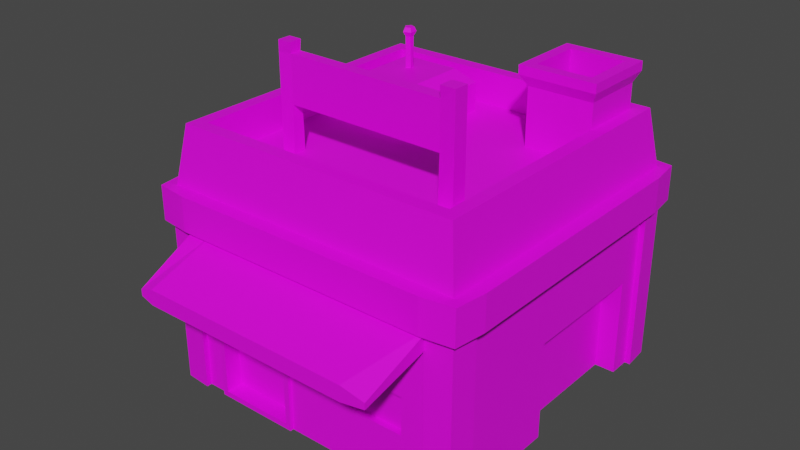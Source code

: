 # Source: Building04.blend  (saved by Blender 3.6.11; exported with 4.5.12 LTS)
import bpy
from mathutils import Matrix  # noqa: F401  (used for matrix-valued properties, if any)

bpy.ops.wm.read_factory_settings(use_empty=True)
scene = bpy.context.scene
scene.name = 'Scene'

# ---- collections
col_collection = bpy.data.collections.new('Collection'); scene.collection.children.link(col_collection)

# ---- images (referenced by path relative to the original .blend; pixels are not part of the script)
import os
ASSET_DIR = os.environ.get("B2B_ASSET_DIR", "")  # directory of the original .blend (textures are referenced by path, not embedded)
HERE = os.path.dirname(os.path.abspath(__file__))  # packed textures are extracted next to this script under _unpacked/

def load_image(name, relpath, width, height, colorspace="sRGB"):
    """Load a texture the original file referenced (path relative to the .blend, or extracted next to this script)."""
    p = next((c for c in (os.path.join(HERE, relpath), os.path.join(ASSET_DIR, relpath)) if relpath and os.path.exists(c)), "")
    if p:
        img = bpy.data.images.load(p, check_existing=True)
        img.name = name
    else:  # same state as the original file: an image datablock whose file is absent (Cycles renders it pink)
        img = bpy.data.images.new(name, width, height)
        img.source = "FILE"
        img.filepath = "//" + (relpath or name)
    img.colorspace_settings.name = colorspace
    return img
img_new_color_atlas_psd = load_image('new_color_atlas.psd', 'new_color_atlas.psd', 1024, 1024, 'sRGB')

# ---- materials (node trees are filled in below, after node groups)
mat_material_002 = bpy.data.materials.new('Material.002')
mat_material_002.use_transparent_shadow = False
mat_material_003 = bpy.data.materials.new('Material.003')
mat_material_003.use_transparent_shadow = False

# ---- material node trees
mat_material_002.use_nodes = True; mat_material_002.node_tree.nodes.clear()
_N = mat_material_002.node_tree.nodes; _L = mat_material_002.node_tree.links
n0 = _N.new('ShaderNodeBsdfPrincipled'); n0.name = 'Principled BSDF'; n0.location = (10, 300)
n0.distribution = 'GGX'
n0.subsurface_method = 'RANDOM_WALK_SKIN'
n0.inputs[3].default_value = 1.45
n0.inputs[27].default_value = (0.0, 0.0, 0.0, 1.0)
n0.inputs[28].default_value = 1.0
n1 = _N.new('ShaderNodeOutputMaterial'); n1.name = 'Material Output'; n1.location = (300, 300)
n2 = _N.new('ShaderNodeTexImage'); n2.name = 'Image Texture'; n2.location = (-430, 250)
n2.image = img_new_color_atlas_psd
_L.new(n0.outputs[0], n1.inputs[0])
_L.new(n2.outputs[0], n0.inputs[0])
n1.is_active_output = True
mat_material_003.use_nodes = True; mat_material_003.node_tree.nodes.clear()
_N = mat_material_003.node_tree.nodes; _L = mat_material_003.node_tree.links
n0 = _N.new('ShaderNodeBsdfPrincipled'); n0.name = 'Principled BSDF'; n0.location = (10, 300)
n0.distribution = 'GGX'
n0.subsurface_method = 'RANDOM_WALK_SKIN'
n0.inputs[3].default_value = 1.45
n0.inputs[27].default_value = (0.0, 0.0, 0.0, 1.0)
n0.inputs[28].default_value = 1.0
n1 = _N.new('ShaderNodeOutputMaterial'); n1.name = 'Material Output'; n1.location = (300, 300)
n2 = _N.new('ShaderNodeTexImage'); n2.name = 'Image Texture'; n2.location = (-327, 245)
n2.image = img_new_color_atlas_psd
_L.new(n0.outputs[0], n1.inputs[0])
_L.new(n2.outputs[0], n0.inputs[0])
n1.is_active_output = True

# ---- world
world_world = bpy.data.worlds.new('World'); scene.world = world_world
world_world.use_nodes = True; world_world.node_tree.nodes.clear()
_N = world_world.node_tree.nodes; _L = world_world.node_tree.links
n0 = _N.new('ShaderNodeOutputWorld'); n0.name = 'World Output'; n0.location = (300, 300)
n1 = _N.new('ShaderNodeBackground'); n1.name = 'Background'; n1.location = (10, 300)
n1.inputs[0].default_value = (0.05088, 0.05088, 0.05088, 1.0)
_L.new(n1.outputs[0], n0.inputs[0])
n0.is_active_output = True
world_world.color = (0.05088, 0.05088, 0.05088)
world_world.use_sun_shadow = False
world_world.sun_shadow_jitter_overblur = 0.0

# ---- meshes
me_plane_003 = bpy.data.meshes.new('Plane.003')
me_plane_003.from_pydata([(-2.547, -2.547, 0.0), (2.547, -2.547, 0.0), (-2.547, 2.547, 0.0), (2.547, 2.547, 0.0), (-2.4, 2.4, 4.335), (-2.4, -2.4, 4.335), (2.4, -2.4, 4.335), (2.4, 2.4, 4.335), (-2.547, 2.547, 2.806), (2.547, -2.547, 2.806), (2.547, 2.547, 2.806), (-2.547, -2.547, 2.806), (-1.727, -2.547, 0.09194), (-1.091, -2.547, 0.09194), (-0.4557, -2.547, 0.09194), (0.3638, -2.547, 0.0), (1.091, -2.547, 0.0), (1.819, -2.547, 0.0), (1.819, 2.547, 0.0), (1.091, 2.547, 0.0), (0.3638, 2.547, 0.0), (-0.3638, 2.547, 0.0), (-1.091, 2.547, 0.0), (-1.819, 2.547, 0.0), (-1.714, -2.4, 4.335), (-1.029, -2.4, 4.335), (-0.3429, -2.4, 4.335), (0.3429, -2.4, 4.335), (1.029, -2.4, 4.335), (1.714, -2.4, 4.335), (1.714, 2.4, 4.335), (1.029, 2.4, 4.335), (0.3429, 2.4, 4.335), (-0.3429, 2.4, 4.335), (-1.029, 2.4, 4.335), (-1.714, 2.4, 4.335), (1.724, -2.547, 1.545), (1.091, -2.547, 1.545), (0.4591, -2.547, 1.545), (-0.4557, -2.547, 1.548), (-1.091, -2.547, 1.548), (-1.727, -2.547, 1.548), (-1.819, 2.547, 1.64), (-1.091, 2.547, 1.64), (-0.3638, 2.547, 1.64), (0.3638, 2.547, 1.64), (1.091, 2.547, 1.64), (1.819, 2.547, 1.64), (1.819, -2.547, 2.549), (1.091, -2.547, 2.549), (0.3638, -2.547, 2.549), (-0.3638, -2.547, 2.549), (-1.091, -2.547, 2.549), (-1.819, -2.547, 2.549), (-1.819, 2.547, 2.549), (-1.091, 2.547, 2.549), (-0.3638, 2.547, 2.549), (0.3638, 2.547, 2.549), (1.091, 2.547, 2.549), (1.819, 2.547, 2.549), (1.819, -2.547, 2.806), (1.091, -2.547, 2.806), (0.3638, -2.547, 2.806), (-0.3638, -2.547, 2.806), (-1.091, -2.547, 2.806), (-1.819, -2.547, 2.806), (-1.819, 2.547, 2.806), (-1.091, 2.547, 2.806), (-0.3638, 2.547, 2.806), (0.3638, 2.547, 2.806), (1.091, 2.547, 2.806), (1.819, 2.547, 2.806), (-2.547, 1.819, 0.0), (-2.547, 1.091, 0.0), (-2.547, 0.3638, 0.0), (-2.547, -0.3638, 0.0), (-2.547, -1.091, 0.0), (-2.547, -1.819, 0.0), (2.547, -1.819, 0.0), (2.547, -1.091, 0.0), (2.547, -0.3638, 0.0), (2.547, 1.819, 0.0), (-2.4, 1.714, 4.335), (-2.4, 1.029, 4.335), (-2.4, 0.3429, 4.335), (-2.4, -0.3429, 4.335), (-2.4, -1.029, 4.335), (-2.4, -1.714, 4.335), (2.4, -1.714, 4.335), (2.4, -1.029, 4.335), (2.4, -0.3429, 4.335), (2.4, 0.3429, 4.335), (2.4, 1.029, 4.335), (2.4, 1.714, 4.335), (-2.547, -1.819, 1.64), (-2.547, -1.091, 1.64), (-2.547, -0.3638, 1.64), (-2.547, 0.3638, 1.64), (-2.547, 1.091, 1.64), (-2.547, 1.819, 1.64), (2.547, 1.819, 1.64), (2.547, 1.091, 1.64), (2.547, 0.3638, 1.64), (2.547, -0.3638, 1.64), (2.547, -1.091, 1.64), (2.547, -1.819, 1.64), (-2.547, -1.819, 2.549), (-2.547, -1.091, 2.549), (-2.547, -0.3638, 2.549), (-2.547, 0.3638, 2.549), (-2.547, 1.091, 2.549), (-2.547, 1.819, 2.549), (2.547, 1.819, 2.549), (2.547, 1.091, 2.549), (2.547, 0.3638, 2.549), (2.547, -0.3638, 2.549), (2.547, -1.091, 2.549), (2.547, -1.819, 2.549), (-2.547, -1.819, 2.806), (-2.547, -1.091, 2.806), (-2.547, -0.3638, 2.806), (-2.547, 0.3638, 2.806), (-2.547, 1.091, 2.806), (-2.547, 1.819, 2.806), (2.547, 1.819, 2.806), (2.547, 1.091, 2.806), (2.547, 0.3638, 2.806), (2.547, -0.3638, 2.806), (2.547, -1.091, 2.806), (2.547, -1.819, 2.806), (2.081, 2.081, 5.067), (1.841, 2.081, 5.067), (1.172, 2.081, 5.067), (2.081, 1.841, 5.067), (2.081, 1.172, 5.067), (-1.566, -1.296, 5.479), (1.841, 1.172, 5.067), (1.172, 1.841, 5.067), (0.9836, 0.9836, 4.917), (1.841, 0.9836, 4.917), (2.269, 0.9836, 4.917), (0.9836, 1.841, 4.917), (2.269, 1.841, 4.917), (2.269, 2.269, 4.917), (0.9836, 2.269, 4.917), (2.183, 2.183, 4.738), (1.819, 2.183, 4.738), (1.091, 2.183, 4.738), (2.183, 1.819, 4.738), (2.183, 1.091, 4.738), (1.172, 1.172, 5.067), (1.819, 1.091, 4.738), (1.091, 1.819, 4.738), (1.091, 1.091, 4.738), (-2.183, 2.547, 0.0), (-2.057, 2.4, 4.335), (-2.183, -2.547, 1.64), (-2.183, -2.547, 2.549), (-2.183, -2.547, 2.806), (-2.183, -2.547, 0.0), (-2.057, -2.4, 4.335), (-2.183, 2.547, 1.64), (-2.183, 2.547, 2.549), (-2.183, 2.547, 2.806), (-2.183, -1.819, 4.335), (-2.183, -1.091, 4.335), (-2.183, -0.3638, 4.335), (-2.183, 0.3638, 4.335), (-2.183, 1.091, 4.335), (-2.183, 1.819, 4.335), (2.183, -2.547, 0.0), (2.057, -2.4, 4.335), (2.183, 2.547, 1.64), (2.183, 2.547, 2.549), (2.183, 2.547, 2.806), (2.183, 2.547, 0.0), (2.057, 2.4, 4.335), (2.183, -2.547, 1.64), (2.183, -2.547, 2.549), (2.183, -2.547, 2.806), (2.183, -1.819, 4.335), (2.183, -1.091, 4.335), (2.183, -0.3638, 4.335), (2.183, 0.3638, 4.335), (2.183, 1.091, 4.335), (2.183, 1.819, 4.335), (-2.547, -2.183, 0.0), (-2.4, -2.057, 4.335), (2.547, -2.183, 1.64), (2.547, -2.183, 2.549), (2.547, -2.183, 2.806), (2.547, -2.183, 0.0), (2.4, -2.057, 4.335), (-2.547, -2.183, 1.64), (-2.547, -2.183, 2.549), (-2.547, -2.183, 2.806), (-1.819, -2.183, 4.335), (-1.091, -2.183, 4.335), (-0.3638, -2.183, 4.335), (0.3638, -2.183, 4.335), (1.091, -2.183, 4.335), (1.819, -2.183, 4.335), (-2.183, -2.183, 4.335), (2.183, -2.183, 4.335), (2.547, 2.183, 0.0), (2.4, 2.057, 4.335), (-2.547, 2.183, 1.64), (-2.547, 2.183, 2.549), (-2.547, 2.183, 2.806), (-1.819, 2.183, 4.335), (-1.091, 2.183, 4.335), (-0.3638, 2.183, 4.335), (0.3638, 2.183, 4.335), (1.091, 2.183, 4.335), (1.819, 2.183, 4.335), (-2.547, 2.183, 0.0), (-2.4, 2.057, 4.335), (2.547, 2.183, 1.64), (2.547, 2.183, 2.549), (2.547, 2.183, 2.806), (-2.183, 2.183, 4.335), (2.183, 2.183, 4.335), (-1.819, -2.547, 0.0), (-0.3638, -2.547, 0.0), (-0.3638, -2.547, 1.64), (-1.091, -2.547, 1.64), (-1.819, -2.547, 1.64), (-1.091, -2.322, 0.09194), (-1.091, -2.322, 1.548), (-1.727, -2.322, 0.09194), (-0.4557, -2.322, 0.09194), (-0.4557, -2.322, 1.548), (-1.727, -2.322, 1.548), (-1.819, -2.607, 0.0), (-1.091, -2.607, 0.0), (-0.3638, -2.607, 0.0), (-0.3638, -2.607, 1.64), (-1.091, -2.607, 1.64), (-1.819, -2.607, 1.64), (-1.727, -2.607, 0.09194), (-1.091, -2.607, 0.09194), (-0.4557, -2.607, 0.09194), (-0.4557, -2.607, 1.548), (-1.091, -2.607, 1.548), (-1.727, -2.607, 1.548), (1.819, 2.547, 0.8201), (1.091, 2.547, 0.8201), (0.3638, 2.547, 0.8201), (-0.3638, 2.547, 0.8201), (-1.091, 2.547, 0.8201), (-1.819, 2.547, 0.8201), (-1.819, -2.547, 0.8201), (-0.3638, -2.547, 0.8201), (0.4591, -2.547, 0.9154), (1.091, -2.547, 0.8201), (1.724, -2.547, 0.9154), (2.547, -1.819, 0.8201), (2.547, -1.091, 0.8201), (2.547, -0.3638, 0.8201), (-2.612, -2.612, 0.0101), (-2.646, -2.169, 0.0101), (2.547, 1.819, 0.8201), (-2.547, 1.819, 0.8201), (-2.547, 1.091, 0.8201), (-2.547, 0.3638, 0.8201), (-2.547, -0.3638, 0.8201), (-2.547, -1.091, 0.8201), (-2.547, -1.819, 0.8201), (-2.183, -2.547, 0.8201), (-2.183, 2.547, 0.8201), (2.183, 2.547, 0.8201), (2.183, -2.547, 0.8201), (2.547, -2.183, 0.8201), (-2.547, -2.183, 0.8201), (-2.547, 2.183, 0.8201), (2.547, 2.183, 0.8201), (-1.727, -2.547, 0.8201), (-0.4557, -2.547, 0.8201), (-1.091, -2.322, 0.8201), (-1.727, -2.322, 0.8201), (-0.4557, -2.322, 0.8201), (-1.819, -2.607, 0.8201), (-0.3638, -2.607, 0.8201), (-1.727, -2.607, 0.8201), (-0.4557, -2.607, 0.8201), (1.819, -2.547, 1.64), (1.091, -2.547, 1.64), (0.3638, -2.547, 1.64), (0.3638, -2.547, 0.8201), (1.819, -2.547, 0.8201), (1.091, -2.547, 0.9154), (1.091, -2.243, 0.9154), (1.091, -2.243, 1.545), (1.724, -2.243, 1.545), (0.4591, -2.243, 1.545), (0.4591, -2.243, 0.9154), (1.724, -2.243, 0.9154), (2.211, -0.3638, 0.0), (2.211, 0.3638, 0.0), (2.211, 1.091, 0.0), (2.211, 1.819, 0.0), (2.211, 1.819, 1.64), (2.211, 1.091, 1.64), (2.211, 0.3638, 1.64), (2.211, -0.3638, 1.64), (2.211, -0.3638, 0.8201), (2.211, 0.3638, 0.8201), (2.211, 1.091, 0.8201), (2.211, 1.819, 0.8201), (2.183, -3.775, 2.254), (1.765, -3.775, 2.179), (1.146, -3.775, 2.179), (0.3196, -3.775, 2.179), (-0.3196, -3.775, 2.179), (-1.131, -3.775, 2.179), (-1.78, -3.775, 2.179), (2.183, -3.775, 2.36), (1.774, -3.775, 2.435), (1.137, -3.775, 2.435), (0.3329, -3.775, 2.435), (-0.3329, -3.775, 2.435), (-1.143, -3.775, 2.435), (-1.768, -3.775, 2.435), (-2.0, -3.775, 2.252), (-2.0, -3.775, 2.362), (-2.547, 2.547, 3.381), (2.547, -2.547, 3.381), (2.547, 2.547, 3.381), (-2.547, -2.547, 3.381), (-1.819, -2.547, 3.381), (-1.091, -2.547, 3.381), (-0.3638, -2.547, 3.381), (0.3638, -2.547, 3.381), (1.091, -2.547, 3.381), (1.819, -2.547, 3.381), (1.819, 2.547, 3.381), (1.091, 2.547, 3.381), (0.3638, 2.547, 3.381), (-0.3638, 2.547, 3.381), (-1.091, 2.547, 3.381), (-1.819, 2.547, 3.381), (-2.547, 1.819, 3.381), (-2.547, 1.091, 3.381), (-2.547, 0.3638, 3.381), (-2.547, -0.3638, 3.381), (-2.547, -1.091, 3.381), (-2.547, -1.819, 3.381), (2.547, -1.819, 3.381), (2.547, -1.091, 3.381), (2.547, -0.3638, 3.381), (2.547, 0.3638, 3.381), (2.547, 1.091, 3.381), (2.547, 1.819, 3.381), (-2.183, -2.547, 3.381), (-2.183, 2.547, 3.381), (2.183, 2.547, 3.381), (2.183, -2.547, 3.381), (2.547, -2.183, 3.381), (-2.547, -2.183, 3.381), (-2.547, 2.183, 3.381), (2.547, 2.183, 3.381), (-2.285, -1.819, 1.64), (-2.285, -1.091, 1.64), (-2.285, -0.3638, 1.64), (-2.285, 0.3638, 1.64), (-2.285, 1.091, 1.64), (-2.285, 1.819, 1.64), (-2.285, 1.819, 0.8201), (-2.285, 1.091, 0.8201), (-2.285, 0.3638, 0.8201), (-2.285, -0.3638, 0.8201), (-2.285, -1.091, 0.8201), (-2.285, -1.819, 0.8201), (-1.091, 2.028, 1.64), (-0.3638, 2.028, 1.64), (0.3638, 2.028, 1.64), (1.091, 2.028, 1.64), (1.091, 2.028, 0.8201), (0.3638, 2.028, 0.8201), (-0.3638, 2.028, 0.8201), (-1.091, 2.028, 0.8201), (2.71, 2.71, 3.381), (2.71, 2.71, 2.806), (-2.71, -2.71, 3.381), (-2.71, -2.71, 2.806), (-2.778, 2.183, 2.806), (-2.71, 2.71, 2.806), (2.778, -2.183, 2.806), (2.71, -2.71, 2.806), (-2.183, -2.778, 2.806), (2.183, 2.778, 2.806), (2.183, -2.778, 2.806), (1.819, -2.778, 2.806), (1.091, -2.778, 2.806), (0.3638, -2.778, 2.806), (-0.3638, -2.778, 2.806), (-1.091, -2.778, 2.806), (-1.819, -2.778, 2.806), (-2.183, 2.778, 2.806), (-1.819, 2.778, 2.806), (-1.091, 2.778, 2.806), (-0.3638, 2.778, 2.806), (0.3638, 2.778, 2.806), (1.091, 2.778, 2.806), (1.819, 2.778, 2.806), (-2.778, -2.183, 2.806), (-2.778, -1.819, 2.806), (-2.778, -1.091, 2.806), (-2.778, -0.3638, 2.806), (-2.778, 0.3638, 2.806), (-2.778, 1.091, 2.806), (-2.778, 1.819, 2.806), (2.778, 2.183, 2.806), (2.778, 1.819, 2.806), (2.778, 1.091, 2.806), (2.778, 0.3638, 2.806), (2.778, -0.3638, 2.806), (2.778, -1.091, 2.806), (2.778, -1.819, 2.806), (-2.71, 2.71, 3.381), (2.71, -2.71, 3.381), (-1.819, -2.778, 3.381), (-1.091, -2.778, 3.381), (-0.3638, -2.778, 3.381), (0.3638, -2.778, 3.381), (1.091, -2.778, 3.381), (1.819, -2.778, 3.381), (1.819, 2.778, 3.381), (1.091, 2.778, 3.381), (0.3638, 2.778, 3.381), (-0.3638, 2.778, 3.381), (-1.091, 2.778, 3.381), (-1.819, 2.778, 3.381), (-2.778, 1.819, 3.381), (-2.778, 1.091, 3.381), (-2.778, 0.3638, 3.381), (-2.778, -0.3638, 3.381), (-2.778, -1.091, 3.381), (-2.778, -1.819, 3.381), (2.778, -1.819, 3.381), (2.778, -1.091, 3.381), (2.778, -0.3638, 3.381), (2.778, 0.3638, 3.381), (2.778, 1.091, 3.381), (2.778, 1.819, 3.381), (-2.183, -2.778, 3.381), (-2.183, 2.778, 3.381), (2.183, 2.778, 3.381), (2.183, -2.778, 3.381), (2.778, -2.183, 3.381), (-2.778, -2.183, 3.381), (-2.778, 2.183, 3.381), (2.778, 2.183, 3.381), (2.169, -2.646, 0.0101), (2.612, -2.612, 0.0101), (2.646, 2.169, 0.0101), (2.612, 2.612, 0.0101), (-2.169, 2.646, 0.0101), (-2.612, 2.612, 0.0101), (2.612, 2.612, 0.8249), (-2.612, -2.612, 0.8249), (-2.612, 2.612, 0.8249), (-2.612, 2.612, 1.64), (2.612, 2.612, 2.543), (2.612, 2.612, 1.64), (2.612, -2.612, 0.8249), (2.612, -2.612, 1.64), (-2.612, -2.612, 2.543), (-2.612, -2.612, 1.64), (-2.646, 2.169, 1.64), (2.646, -2.169, 1.64), (-2.169, -2.646, 1.64), (2.169, 2.646, 1.64), (-2.612, 2.612, 2.543), (2.612, -2.612, 2.543), (2.612, 2.612, 2.798), (-2.612, -2.612, 2.798), (-2.646, 2.169, 2.543), (2.646, -2.169, 2.543), (-2.169, -2.646, 2.543), (2.169, 2.646, 2.543), (-2.612, 2.612, 2.798), (2.612, -2.612, 2.798), (-2.646, 2.169, 2.798), (2.646, -2.169, 2.798), (-2.169, -2.646, 2.798), (2.169, 2.646, 2.798), (-2.169, -2.646, 0.0101), (-2.169, 2.646, 1.64), (-2.169, 2.646, 2.543), (-2.169, 2.646, 2.798), (-2.169, -2.646, 0.8249), (-2.169, 2.646, 0.8249), (2.169, 2.646, 0.0101), (2.169, -2.646, 1.64), (2.169, -2.646, 2.543), (2.169, -2.646, 2.798), (2.169, 2.646, 0.8249), (2.169, -2.646, 0.8249), (2.646, -2.169, 0.0101), (-2.646, -2.169, 1.64), (-2.646, -2.169, 2.543), (-2.646, -2.169, 2.798), (2.646, -2.169, 0.8249), (-2.646, -2.169, 0.8249), (-2.646, 2.169, 0.0101), (2.646, 2.169, 1.64), (2.646, 2.169, 2.543), (2.646, 2.169, 2.798), (-2.646, 2.169, 0.8249), (2.646, 2.169, 0.8249), (-1.819, -2.183, 3.785), (-1.819, -1.819, 3.785), (-1.566, -1.296, 3.785), (-1.566, -1.074, 3.785), (-1.819, 0.3638, 3.785), (-1.819, 1.091, 3.785), (-1.819, 1.819, 3.785), (-1.091, -2.183, 3.785), (-1.091, -1.819, 3.785), (-1.344, -1.296, 3.785), (-1.344, -1.074, 3.785), (-1.091, 0.3638, 3.785), (-1.091, 1.819, 3.785), (-0.3638, -2.183, 3.785), (-0.3638, -1.819, 3.785), (-0.3638, -1.091, 3.785), (-0.3638, -0.3638, 3.785), (-0.3638, 0.3638, 3.785), (-0.3638, 1.091, 3.785), (-0.3638, 1.819, 3.785), (0.3638, -2.183, 3.785), (0.3638, -1.819, 3.785), (0.3638, -1.091, 3.785), (0.3638, -0.3638, 3.785), (0.3638, 0.3638, 3.785), (0.3638, 1.091, 3.785), (0.3638, 1.819, 3.785), (1.091, -2.183, 3.785), (1.091, -1.819, 3.785), (1.328, -1.312, 3.785), (1.328, -1.058, 3.785), (1.091, 0.3638, 3.785), (1.091, 1.091, 3.785), (1.091, 1.819, 3.785), (1.819, -2.183, 3.785), (1.819, -1.819, 3.785), (1.582, -1.312, 3.785), (1.582, -1.058, 3.785), (1.819, 0.3638, 3.785), (1.819, 1.091, 3.785), (1.841, 2.269, 4.917), (2.183, -1.819, 3.785), (2.183, -1.091, 3.785), (2.183, -0.3638, 3.785), (2.183, 0.3638, 3.785), (2.183, 1.091, 3.785), (2.183, 1.819, 3.785), (-2.183, -1.819, 3.785), (-2.183, -1.091, 3.785), (-2.183, -0.3638, 3.785), (-2.183, 0.3638, 3.785), (-2.183, 1.091, 3.785), (-2.183, 1.819, 3.785), (-2.183, -2.183, 3.785), (2.183, -2.183, 3.785), (-1.819, 2.183, 3.785), (-1.091, 2.183, 3.785), (-0.3638, 2.183, 3.785), (0.3638, 2.183, 3.785), (1.091, 2.183, 3.785), (1.819, 2.183, 3.785), (-2.183, 2.183, 3.785), (2.183, 2.183, 3.785), (1.841, 2.269, 5.067), (0.9836, 2.269, 5.067), (2.269, 2.269, 5.067), (2.269, 1.841, 5.067), (0.9836, 1.841, 5.067), (2.269, 0.9836, 5.067), (1.841, 0.9836, 5.067), (0.9836, 0.9836, 5.067), (1.841, 1.841, 3.953), (1.841, 2.081, 3.953), (2.081, 1.841, 3.953), (1.172, 1.841, 3.953), (1.841, 1.172, 3.953), (1.172, 2.081, 3.953), (2.081, 2.081, 3.953), (2.081, 1.172, 3.953), (1.172, 1.172, 3.953), (-1.566, -1.074, 5.479), (-1.344, -1.296, 5.479), (-1.344, -1.074, 5.479), (1.328, -1.312, 5.479), (1.328, -1.058, 5.479), (1.582, -1.312, 5.479), (1.582, -1.058, 5.479), (-1.344, -1.093, 5.311), (-1.344, -1.277, 5.311), (-1.566, -1.296, 5.311), (-1.566, -1.074, 5.311), (1.328, -1.08, 5.289), (1.582, -1.058, 5.289), (1.582, -1.312, 5.289), (1.328, -1.29, 5.289), (-1.344, -1.277, 4.548), (-1.566, -1.296, 4.548), (-1.566, -1.074, 4.548), (-1.344, -1.093, 4.548), (1.582, -1.058, 4.537), (1.582, -1.312, 4.537), (1.328, -1.29, 4.537), (1.328, -1.08, 4.537), (-1.146, 1.145, 4.499), (-1.578, 0.6051, 4.499), (-1.819, 0.3638, 4.258), (-1.578, 1.091, 4.499), (-1.819, 1.091, 4.258), (-1.578, 1.578, 4.499), (-1.819, 1.819, 4.258), (-1.091, 0.6051, 4.499), (-1.091, 0.3638, 4.258), (-1.091, 1.819, 4.258), (-1.091, 1.578, 4.499), (-0.6051, 0.6051, 4.499), (-0.3638, 0.3638, 4.258), (-0.3638, 1.091, 4.258), (-0.6051, 1.091, 4.499), (-0.6051, 1.578, 4.499), (-0.3638, 1.819, 4.258), (-1.232, 1.118, 4.499), (-1.156, 1.221, 4.499), (-1.232, 1.246, 4.499), (-1.278, 1.182, 4.499), (-1.157, 1.142, 5.005), (-1.232, 1.118, 5.005), (-1.156, 1.221, 5.005), (-1.232, 1.246, 5.005), (-1.278, 1.182, 5.005), (-1.121, 1.116, 5.083), (-1.246, 1.076, 5.083), (-1.12, 1.247, 5.083), (-1.245, 1.289, 5.083), (-1.323, 1.183, 5.083), (-1.149, 1.137, 5.153), (-1.235, 1.109, 5.153), (-1.149, 1.227, 5.153), (-1.234, 1.255, 5.153), (-1.288, 1.183, 5.153), (-0.9624, -1.279, 5.308), (-0.5807, -1.28, 5.304), (-0.199, -1.282, 5.301), (0.1828, -1.284, 5.298), (0.5645, -1.286, 5.295), (0.9462, -1.288, 5.292), (-0.9624, -1.279, 4.546), (-0.5807, -1.28, 4.545), (-0.199, -1.282, 4.543), (0.1828, -1.284, 4.542), (0.5645, -1.286, 4.54), (0.9462, -1.288, 4.539), (-0.9624, -1.091, 4.546), (-0.5807, -1.089, 4.545), (-0.199, -1.088, 4.543), (0.1828, -1.086, 4.542), (0.5645, -1.084, 4.54), (0.9462, -1.082, 4.539), (-0.9624, -1.091, 5.308), (-0.5807, -1.089, 5.304), (-0.199, -1.088, 5.301), (0.1828, -1.086, 5.298), (0.5645, -1.084, 5.295), (0.9462, -1.082, 5.292), (-0.9624, -1.279, 4.737), (-0.9624, -1.279, 4.927), (-0.9624, -1.279, 5.117), (-0.5807, -1.28, 4.735), (-0.5807, -1.28, 4.925), (-0.5807, -1.28, 5.115), (-0.199, -1.282, 4.733), (-0.199, -1.282, 4.922), (-0.199, -1.282, 5.112), (0.1828, -1.284, 4.731), (0.1828, -1.284, 4.92), (0.1828, -1.284, 5.109), (0.5645, -1.286, 4.729), (0.5645, -1.286, 4.918), (0.5645, -1.286, 5.106), (0.9462, -1.288, 4.727), (0.9462, -1.288, 4.915), (0.9462, -1.288, 5.104), (-0.3898, -1.281, 5.303), (-0.3898, -1.281, 4.544), (-0.3898, -1.088, 4.544), (-0.3898, -1.088, 5.303), (-0.3898, -1.281, 4.734), (-0.3898, -1.281, 4.923), (-0.3898, -1.281, 5.113), (-0.7716, -1.28, 5.306), (-0.7716, -1.28, 4.546), (-0.7716, -1.09, 4.546), (-0.7716, -1.09, 5.306), (-0.7716, -1.28, 4.736), (-0.7716, -1.28, 4.926), (-0.7716, -1.28, 5.116), (-0.008108, -1.283, 5.3), (-0.008108, -1.283, 4.542), (-0.008108, -1.087, 4.542), (-0.008108, -1.087, 5.3), (-0.008108, -1.283, 4.732), (-0.008108, -1.283, 4.921), (-0.008108, -1.283, 5.11), (0.3736, -1.285, 5.297), (0.3736, -1.285, 4.541), (0.3736, -1.085, 4.541), (0.3736, -1.085, 5.297), (0.3736, -1.285, 4.73), (0.3736, -1.285, 4.919), (0.3736, -1.285, 5.108), (0.7553, -1.287, 5.294), (0.7553, -1.287, 4.539), (0.7553, -1.083, 4.539), (0.7553, -1.083, 5.294), (0.7553, -1.287, 4.728), (0.7553, -1.287, 4.916), (0.7553, -1.287, 5.105)], [], [(221, 205, 7, 176), (354, 325, 4, 155), (356, 326, 6, 171), (360, 327, 7, 205), (358, 328, 5, 187), (271, 170, 453, 498), (161, 269, 492, 488), (190, 9, 482, 484), (188, 189, 478, 470), (175, 270, 497, 493), (162, 161, 488, 489), (173, 174, 486, 480), (208, 8, 481, 483), (272, 188, 470, 503), (217, 275, 510, 506), (269, 154, 457, 492), (173, 59, 71, 174), (59, 58, 70, 71), (58, 57, 69, 70), (57, 56, 68, 69), (56, 55, 67, 68), (55, 54, 66, 67), (62, 63, 320, 319), (48, 178, 309, 310), (61, 62, 319, 318), (60, 61, 318, 317), (53, 52, 314, 315), (179, 60, 317, 316), (172, 47, 59, 173), (47, 46, 58, 59), (46, 45, 57, 58), (45, 44, 56, 57), (44, 43, 55, 56), (43, 42, 54, 55), (156, 226, 53, 157), (226, 225, 52, 53), (225, 224, 51, 52), (224, 287, 50, 51), (287, 286, 49, 50), (286, 285, 48, 49), (270, 245, 47, 172), (245, 246, 46, 47), (247, 45, 375, 378), (247, 248, 44, 45), (249, 43, 373, 380), (249, 250, 42, 43), (268, 251, 226, 156), (40, 41, 232, 228), (277, 39, 231, 280), (252, 288, 287, 224), (38, 253, 295, 294), (290, 255, 296, 291), (353, 329, 24, 160), (329, 330, 25, 24), (330, 331, 26, 25), (331, 332, 27, 26), (332, 333, 28, 27), (333, 334, 29, 28), (355, 335, 30, 176), (335, 336, 31, 30), (336, 337, 32, 31), (337, 338, 33, 32), (338, 339, 34, 33), (339, 340, 35, 34), (220, 209, 35, 155), (209, 210, 34, 35), (210, 211, 33, 34), (211, 212, 32, 33), (212, 213, 31, 32), (213, 214, 30, 31), (142, 143, 576, 577), (134, 133, 584, 589), (150, 136, 586, 590), (130, 131, 583, 588), (132, 137, 585, 587), (146, 147, 144, 551), (152, 153, 138, 141), (148, 145, 143, 142), (147, 152, 141, 144), (140, 142, 577, 579), (551, 144, 575, 574), (143, 551, 574, 576), (144, 141, 578, 575), (557, 573, 145, 148), (556, 557, 148, 149), (543, 550, 151, 153), (544, 543, 153, 152), (145, 146, 551, 143), (149, 148, 142, 140), (151, 149, 140, 139), (153, 151, 139, 138), (180, 181, 553, 552), (211, 210, 567, 568), (169, 168, 562, 563), (200, 201, 545, 538), (181, 182, 554, 553), (212, 211, 568, 569), (199, 200, 538, 531), (182, 183, 555, 554), (201, 203, 565, 545), (213, 212, 569, 570), (198, 199, 531, 524), (221, 214, 571, 573), (183, 184, 556, 555), (214, 213, 570, 571), (197, 198, 524, 518), (189, 117, 129, 190), (117, 116, 128, 129), (116, 115, 127, 128), (115, 114, 126, 127), (114, 113, 125, 126), (113, 112, 124, 125), (207, 111, 123, 208), (111, 110, 122, 123), (110, 109, 121, 122), (109, 108, 120, 121), (108, 107, 119, 120), (107, 106, 118, 119), (188, 105, 117, 189), (105, 104, 116, 117), (104, 103, 115, 116), (103, 102, 114, 115), (102, 101, 113, 114), (101, 100, 112, 113), (206, 99, 111, 207), (99, 98, 110, 111), (98, 97, 109, 110), (97, 96, 108, 109), (96, 95, 107, 108), (95, 94, 106, 107), (272, 256, 105, 188), (256, 257, 104, 105), (257, 258, 103, 104), (103, 258, 305, 304), (261, 100, 301, 308), (274, 262, 99, 206), (267, 94, 361, 372), (263, 264, 97, 98), (266, 267, 372, 371), (265, 266, 95, 96), (263, 98, 365, 368), (359, 341, 82, 216), (341, 342, 83, 82), (342, 343, 84, 83), (343, 344, 85, 84), (344, 345, 86, 85), (345, 346, 87, 86), (357, 347, 88, 192), (347, 348, 89, 88), (348, 349, 90, 89), (349, 350, 91, 90), (350, 351, 92, 91), (351, 352, 93, 92), (203, 192, 88, 180), (180, 88, 89, 181), (181, 89, 90, 182), (182, 90, 91, 183), (183, 91, 92, 184), (184, 92, 93, 185), (83, 168, 169, 82), (84, 167, 168, 83), (85, 166, 167, 84), (86, 165, 166, 85), (87, 164, 165, 86), (187, 202, 164, 87), (216, 220, 155, 4), (328, 353, 160, 5), (163, 162, 489, 490), (172, 173, 480, 472), (9, 179, 496, 482), (54, 162, 163, 66), (42, 161, 162, 54), (250, 269, 161, 42), (340, 354, 155, 35), (184, 185, 557, 556), (196, 197, 518, 511), (202, 196, 511, 564), (185, 221, 573, 557), (220, 169, 563, 572), (164, 202, 564, 558), (327, 355, 176, 7), (218, 217, 506, 507), (159, 268, 491, 487), (157, 158, 485, 479), (65, 158, 324, 322), (285, 177, 178, 48), (289, 271, 177, 285), (334, 356, 171, 29), (214, 221, 176, 30), (29, 171, 203, 201), (5, 160, 202, 187), (171, 6, 192, 203), (326, 357, 192, 6), (207, 208, 483, 477), (270, 172, 472, 497), (154, 2, 458, 457), (160, 24, 196, 202), (24, 25, 197, 196), (25, 26, 198, 197), (26, 27, 199, 198), (27, 28, 200, 199), (28, 29, 201, 200), (106, 194, 195, 118), (94, 193, 194, 106), (267, 273, 193, 94), (346, 358, 187, 87), (165, 164, 558, 559), (82, 169, 220, 216), (325, 359, 216, 4), (219, 218, 507, 508), (156, 157, 479, 471), (206, 207, 477, 469), (166, 165, 559, 560), (209, 220, 572, 566), (167, 166, 560, 561), (203, 180, 552, 565), (210, 209, 566, 567), (168, 167, 561, 562), (112, 218, 219, 124), (100, 217, 218, 112), (261, 275, 217, 100), (352, 360, 205, 93), (185, 93, 205, 221), (277, 14, 241, 284), (14, 13, 240, 241), (276, 41, 244, 283), (225, 226, 238, 237), (251, 222, 233, 281), (279, 278, 228, 232), (278, 280, 231, 228), (13, 14, 230, 227), (276, 12, 229, 279), (39, 40, 228, 231), (12, 13, 227, 229), (240, 239, 233, 234), (241, 240, 234, 235), (243, 242, 236, 237), (244, 243, 237, 238), (283, 244, 238, 281), (284, 241, 235, 282), (40, 39, 242, 243), (252, 224, 236, 282), (224, 225, 237, 236), (41, 40, 243, 244), (13, 12, 239, 240), (223, 252, 282, 235), (242, 284, 282, 236), (239, 283, 281, 233), (41, 276, 279, 232), (227, 230, 280, 278), (229, 227, 278, 279), (226, 251, 281, 238), (12, 276, 283, 239), (39, 277, 284, 242), (81, 204, 275, 261), (204, 3, 456, 455), (77, 186, 273, 267), (268, 156, 471, 491), (17, 170, 271, 289), (274, 206, 469, 509), (23, 154, 269, 250), (170, 1, 454, 453), (76, 77, 267, 266), (75, 76, 266, 265), (74, 75, 265, 264), (73, 74, 264, 263), (72, 73, 263, 262), (215, 72, 262, 274), (101, 102, 303, 302), (258, 80, 297, 305), (79, 80, 258, 257), (78, 79, 257, 256), (191, 78, 256, 272), (16, 17, 289, 254), (15, 16, 254, 288), (223, 15, 288, 252), (14, 277, 280, 230), (159, 222, 251, 268), (22, 23, 250, 249), (21, 22, 249, 248), (20, 21, 248, 247), (19, 20, 247, 246), (18, 19, 246, 245), (175, 18, 245, 270), (11, 195, 502, 476), (8, 163, 490, 481), (186, 0, 259, 260), (3, 175, 493, 456), (37, 36, 285, 286), (38, 37, 286, 287), (253, 38, 287, 288), (36, 255, 289, 285), (255, 290, 254, 289), (290, 253, 288, 254), (295, 291, 292, 294), (291, 296, 293, 292), (36, 37, 292, 293), (253, 290, 291, 295), (255, 36, 293, 296), (37, 38, 294, 292), (305, 306, 303, 304), (306, 307, 302, 303), (307, 308, 301, 302), (299, 300, 308, 307), (298, 299, 307, 306), (297, 298, 306, 305), (102, 103, 304, 303), (81, 261, 308, 300), (100, 101, 302, 301), (510, 459, 464, 506), (323, 315, 322, 324), (315, 314, 321, 322), (314, 313, 320, 321), (313, 312, 319, 320), (312, 311, 318, 319), (311, 310, 317, 318), (310, 309, 316, 317), (49, 48, 310, 311), (63, 64, 321, 320), (50, 49, 311, 312), (158, 157, 323, 324), (64, 65, 322, 321), (51, 50, 312, 313), (157, 53, 315, 323), (52, 51, 313, 314), (342, 341, 433, 434), (71, 70, 403, 404), (343, 342, 434, 435), (70, 69, 402, 403), (344, 343, 435, 436), (69, 68, 401, 402), (345, 344, 436, 437), (190, 129, 418, 387), (208, 123, 411, 385), (68, 67, 400, 401), (346, 345, 437, 438), (347, 357, 449, 439), (67, 66, 399, 400), (348, 347, 439, 440), (66, 163, 398, 399), (349, 348, 440, 441), (65, 64, 396, 397), (163, 8, 386, 398), (350, 349, 441, 442), (64, 63, 395, 396), (10, 174, 390, 382), (351, 350, 442, 443), (63, 62, 394, 395), (325, 354, 446, 419), (11, 158, 389, 384), (352, 351, 443, 444), (62, 61, 393, 394), (326, 356, 448, 420), (9, 190, 387, 388), (353, 328, 383, 445), (61, 60, 392, 393), (327, 360, 452, 381), (8, 208, 385, 386), (354, 340, 432, 446), (129, 128, 417, 418), (60, 179, 391, 392), (367, 368, 365, 366), (369, 370, 363, 364), (371, 372, 361, 362), (262, 263, 368, 367), (94, 95, 362, 361), (97, 264, 369, 364), (98, 99, 366, 365), (265, 96, 363, 370), (264, 265, 370, 369), (99, 262, 367, 366), (96, 97, 364, 363), (95, 266, 371, 362), (377, 378, 375, 376), (379, 380, 373, 374), (246, 247, 378, 377), (45, 46, 376, 375), (248, 249, 380, 379), (44, 248, 379, 374), (43, 44, 374, 373), (46, 246, 377, 376), (413, 412, 452, 444), (386, 385, 451, 419), (406, 405, 450, 438), (388, 387, 449, 420), (392, 391, 448, 426), (382, 390, 447, 381), (399, 398, 446, 432), (384, 389, 445, 383), (414, 413, 444, 443), (415, 414, 443, 442), (416, 415, 442, 441), (417, 416, 441, 440), (418, 417, 440, 439), (387, 418, 439, 449), (407, 406, 438, 437), (408, 407, 437, 436), (409, 408, 436, 435), (410, 409, 435, 434), (411, 410, 434, 433), (385, 411, 433, 451), (400, 399, 432, 431), (401, 400, 431, 430), (402, 401, 430, 429), (403, 402, 429, 428), (404, 403, 428, 427), (390, 404, 427, 447), (393, 392, 426, 425), (394, 393, 425, 424), (395, 394, 424, 423), (396, 395, 423, 422), (397, 396, 422, 421), (389, 397, 421, 445), (405, 384, 383, 450), (412, 382, 381, 452), (391, 388, 420, 448), (398, 386, 419, 446), (341, 359, 451, 433), (340, 339, 431, 432), (339, 338, 430, 431), (118, 195, 405, 406), (338, 337, 429, 430), (119, 118, 406, 407), (337, 336, 428, 429), (120, 119, 407, 408), (174, 71, 404, 390), (336, 335, 427, 428), (121, 120, 408, 409), (335, 355, 447, 427), (122, 121, 409, 410), (219, 10, 382, 412), (195, 11, 384, 405), (334, 333, 425, 426), (123, 122, 410, 411), (360, 352, 444, 452), (333, 332, 424, 425), (124, 219, 412, 413), (359, 325, 419, 451), (332, 331, 423, 424), (125, 124, 413, 414), (358, 346, 438, 450), (179, 9, 388, 391), (331, 330, 422, 423), (126, 125, 414, 415), (357, 326, 420, 449), (330, 329, 421, 422), (356, 334, 426, 448), (127, 126, 415, 416), (329, 353, 445, 421), (128, 127, 416, 417), (355, 327, 381, 447), (158, 65, 397, 389), (328, 358, 450, 383), (498, 465, 466, 494), (504, 460, 468, 500), (316, 309, 178, 179), (10, 219, 508, 475), (492, 461, 462, 488), (500, 468, 467, 501), (506, 464, 463, 507), (494, 466, 474, 495), (488, 462, 473, 489), (501, 467, 476, 502), (507, 463, 475, 508), (489, 473, 481, 490), (460, 491, 471, 468), (468, 471, 479, 467), (467, 479, 485, 476), (459, 497, 472, 464), (464, 472, 480, 463), (463, 480, 486, 475), (465, 503, 470, 466), (466, 470, 478, 474), (474, 478, 484, 482), (461, 509, 469, 462), (462, 469, 477, 473), (473, 477, 483, 481), (458, 505, 509, 461), (454, 499, 503, 465), (456, 493, 497, 459), (259, 487, 491, 460), (457, 458, 461, 492), (453, 454, 465, 498), (455, 456, 459, 510), (260, 259, 460, 504), (482, 496, 495, 474), (195, 194, 501, 502), (189, 190, 484, 478), (178, 177, 494, 495), (158, 11, 476, 485), (191, 272, 503, 499), (194, 193, 500, 501), (2, 215, 505, 458), (177, 271, 498, 494), (174, 10, 475, 486), (273, 186, 260, 504), (193, 273, 504, 500), (215, 274, 509, 505), (0, 159, 487, 259), (1, 191, 499, 454), (179, 178, 495, 496), (275, 204, 455, 510), (538, 545, 546, 539), (539, 546, 547, 540), (604, 603, 597, 596), (541, 548, 549, 542), (542, 549, 550, 543), (571, 570, 147, 146), (531, 538, 539, 532), (532, 539, 540, 533), (533, 540, 541, 534), (534, 541, 542, 535), (535, 542, 543, 536), (536, 543, 544, 537), (524, 531, 532, 525), (525, 532, 533, 526), (526, 533, 534, 527), (527, 534, 535, 528), (528, 535, 536, 529), (529, 536, 537, 530), (518, 524, 525, 519), (519, 525, 526, 520), (520, 526, 527, 521), (521, 527, 528, 522), (617, 631, 634, 633, 632, 624, 619), (530, 523, 623, 630), (511, 518, 519, 512), (512, 519, 520, 513), (603, 602, 595, 597), (514, 521, 522, 515), (615, 621, 631, 617), (614, 628, 632), (564, 511, 512, 558), (558, 512, 513, 559), (559, 513, 514, 560), (560, 514, 515, 561), (561, 515, 516, 562), (562, 516, 517, 563), (570, 544, 152, 147), (549, 555, 556, 550), (548, 554, 555, 549), (547, 553, 554, 548), (546, 552, 553, 547), (545, 565, 552, 546), (550, 556, 149, 151), (573, 571, 146, 145), (537, 544, 570, 569), (530, 537, 569, 568), (523, 530, 568, 567), (517, 523, 567, 566), (563, 517, 566, 572), (139, 140, 579, 580), (138, 139, 580, 581), (141, 138, 581, 578), (132, 131, 574, 575), (131, 130, 576, 574), (130, 133, 577, 576), (137, 132, 575, 578), (133, 134, 579, 577), (134, 136, 580, 579), (136, 150, 581, 580), (150, 137, 578, 581), (585, 582, 583, 587), (582, 584, 588, 583), (586, 589, 584, 582), (590, 586, 582, 585), (133, 130, 588, 584), (131, 132, 587, 583), (137, 150, 590, 585), (136, 134, 589, 586), (594, 596, 597, 595), (135, 592, 593, 591), (599, 598, 593, 592), (600, 599, 592, 135), (605, 604, 596, 594), (602, 605, 594, 595), (601, 600, 135, 591), (598, 601, 591, 593), (609, 608, 601, 598), (608, 607, 600, 601), (607, 606, 599, 600), (606, 609, 598, 599), (613, 612, 605, 602), (612, 611, 604, 605), (610, 613, 602, 603), (611, 610, 603, 604), (520, 521, 609, 606), (513, 520, 606, 607), (514, 513, 607, 608), (521, 514, 608, 609), (547, 548, 610, 611), (548, 541, 613, 610), (540, 547, 611, 612), (541, 540, 612, 613), (690, 689, 612), (667, 602, 613), (668, 598, 599, 650), (662, 656, 606, 609), (522, 528, 626, 622), (528, 529, 627, 626), (517, 516, 618, 620), (523, 517, 620, 623), (529, 530, 630, 627), (621, 625, 628, 614), (516, 515, 616, 618), (615, 617, 618, 616), (617, 619, 620, 618), (626, 627, 628, 625), (627, 630, 629, 628), (625, 621, 622, 626), (630, 623, 624, 629), (621, 615, 616, 622), (623, 620, 619, 624), (515, 522, 622, 616), (639, 636, 641, 644), (634, 631, 636, 639), (631, 621, 614), (632, 628, 629, 624), (632, 633, 638, 637), (631, 614, 635, 636), (633, 634, 639, 638), (614, 632, 637, 635), (644, 641, 646, 649), (637, 638, 643, 642), (636, 635, 640, 641), (638, 639, 644, 643), (635, 637, 642, 640), (647, 648, 649, 646, 645), (642, 643, 648, 647), (641, 640, 645, 646), (643, 644, 649, 648), (640, 642, 647, 645), (613, 612, 661, 667), (722, 721, 660, 666), (715, 714, 659, 665), (708, 707, 658, 664), (694, 693, 657, 663), (701, 700, 656, 662), (602, 673, 655, 605), (723, 672, 654, 720), (716, 671, 653, 713), (709, 670, 652, 706), (695, 669, 651, 692), (702, 668, 650, 699), (609, 668, 662), (701, 702, 669, 663), (694, 695, 670, 664), (708, 709, 671, 665), (715, 716, 672, 666), (722, 723, 673, 667), (675, 676, 599), (705, 679, 651, 699), (698, 682, 652, 692), (712, 685, 653, 706), (719, 688, 654, 713), (726, 691, 655, 720), (721, 661, 689, 724), (724, 689, 690, 725), (725, 690, 691, 726), (714, 660, 686, 717), (717, 686, 687, 718), (718, 687, 688, 719), (707, 659, 683, 710), (710, 683, 684, 711), (711, 684, 685, 712), (693, 658, 680, 696), (696, 680, 681, 697), (697, 681, 682, 698), (700, 657, 677, 703), (703, 677, 678, 704), (704, 678, 679, 705), (678, 697, 698, 679), (677, 696, 697, 678), (657, 693, 696, 677), (679, 698, 692, 651), (663, 669, 695, 694), (670, 695, 692, 652), (664, 658, 693, 694), (675, 704, 705, 676), (674, 703, 704, 675), (656, 700, 703, 674), (676, 705, 699, 650), (662, 668, 702, 701), (669, 702, 699, 651), (663, 657, 700, 701), (681, 711, 712, 682), (680, 710, 711, 681), (658, 707, 710, 680), (682, 712, 706, 652), (664, 670, 709, 708), (671, 709, 706, 653), (665, 659, 707, 708), (684, 718, 719, 685), (683, 717, 718, 684), (659, 714, 717, 683), (685, 719, 713, 653), (665, 671, 716, 715), (672, 716, 713, 654), (666, 660, 714, 715), (687, 725, 726, 688), (686, 724, 725, 687), (660, 721, 724, 686), (688, 726, 720, 654), (666, 672, 723, 722), (673, 723, 720, 655), (667, 661, 721, 722), (599, 606, 675), (606, 656, 674), (606, 674, 675), (676, 650, 599), (689, 661, 612), (612, 605, 690), (605, 655, 691), (605, 691, 690), (667, 673, 602), (609, 598, 668)])
_uv = me_plane_003.uv_layers.new(name='UVMap')
_uv.uv.foreach_set('vector', [0.473, 0.3386, 0.4743, 0.3386, 0.4743, 0.3398, 0.473, 0.3398, 0.4584, 0.3398, 0.4572, 0.3398, 0.4572, 0.3398, 0.4584, 0.3398, 0.473, 0.3228, 0.4743, 0.3228, 0.4743, 0.3228, 0.473, 0.3228, 0.4743, 0.3386, 0.4743, 0.3398, 0.4743, 0.3398, 0.4743, 0.3386, 0.4572, 0.324, 0.4572, 0.3228, 0.4572, 0.3228, 0.4572, 0.324, 0.4381, 0.3006, 0.4381, 0.3006, 0.4381, 0.3006, 0.4381, 0.3006, 0.4235, 0.3176, 0.4235, 0.3176, 0.4235, 0.3176, 0.4235, 0.3176, 0.4425, 0.8177, 0.4425, 0.8165, 0.4425, 0.8165, 0.4425, 0.8177, 0.4393, 0.3018, 0.4393, 0.3018, 0.4393, 0.3018, 0.4393, 0.3018, 0.4381, 0.3176, 0.4381, 0.3176, 0.4381, 0.3176, 0.4381, 0.3176, 0.4235, 0.3176, 0.4235, 0.3176, 0.4235, 0.3176, 0.4235, 0.3176, 0.4381, 0.3176, 0.4381, 0.3176, 0.4381, 0.3176, 0.4381, 0.3176, 0.4255, 0.8323, 0.4255, 0.8335, 0.4255, 0.8335, 0.4255, 0.8323, 0.4393, 0.3018, 0.4393, 0.3018, 0.4393, 0.3018, 0.4393, 0.3018, 0.4393, 0.3164, 0.4393, 0.3164, 0.4393, 0.3164, 0.4393, 0.3164, 0.4235, 0.3176, 0.4235, 0.3176, 0.4235, 0.3176, 0.4235, 0.3176, 0.4413, 0.8335, 0.4401, 0.8335, 0.4401, 0.8335, 0.4413, 0.8335, 0.4401, 0.8335, 0.4376, 0.8335, 0.4376, 0.8335, 0.4401, 0.8335, 0.4376, 0.8335, 0.4352, 0.8335, 0.4352, 0.8335, 0.4376, 0.8335, 0.4352, 0.8335, 0.4328, 0.8335, 0.4328, 0.8335, 0.4352, 0.8335, 0.4328, 0.8335, 0.4304, 0.8335, 0.4304, 0.8335, 0.4328, 0.8335, 0.4304, 0.8335, 0.4279, 0.8335, 0.4279, 0.8335, 0.4304, 0.8335, 0.4428, 0.6855, 0.4403, 0.6855, 0.4403, 0.6855, 0.4428, 0.6855, 0.4275, 0.441, 0.4287, 0.441, 0.4287, 0.441, 0.4275, 0.441, 0.425, 0.441, 0.4226, 0.441, 0.4226, 0.441, 0.425, 0.441, 0.4476, 0.6855, 0.4452, 0.6855, 0.4452, 0.6855, 0.4476, 0.6855, 0.4279, 0.6829, 0.4304, 0.6829, 0.4304, 0.6829, 0.4279, 0.6829, 0.4287, 0.441, 0.4275, 0.441, 0.4275, 0.441, 0.4287, 0.441, 0.4413, 0.8335, 0.4401, 0.8335, 0.4401, 0.8335, 0.4413, 0.8335, 0.4401, 0.8335, 0.4376, 0.8335, 0.4376, 0.8335, 0.4401, 0.8335, 0.4376, 0.8335, 0.4352, 0.8335, 0.4352, 0.8335, 0.4376, 0.8335, 0.4352, 0.8335, 0.4328, 0.8335, 0.4328, 0.8335, 0.4352, 0.8335, 0.4328, 0.8335, 0.4304, 0.8335, 0.4304, 0.8335, 0.4328, 0.8335, 0.4304, 0.8335, 0.4279, 0.8335, 0.4279, 0.8335, 0.4304, 0.8335, 0.4267, 0.8165, 0.4279, 0.8165, 0.4279, 0.8165, 0.4267, 0.8165, 0.4279, 0.8165, 0.4304, 0.8165, 0.4304, 0.8165, 0.4279, 0.8165, 0.4304, 0.8165, 0.4328, 0.8165, 0.4328, 0.8165, 0.4304, 0.8165, 0.4328, 0.8165, 0.4352, 0.8165, 0.4352, 0.8165, 0.4328, 0.8165, 0.4352, 0.8165, 0.4376, 0.8165, 0.4376, 0.8165, 0.4352, 0.8165, 0.4376, 0.8165, 0.4401, 0.8165, 0.4401, 0.8165, 0.4376, 0.8165, 0.4413, 0.8335, 0.4401, 0.8335, 0.4401, 0.8335, 0.4413, 0.8335, 0.4401, 0.8335, 0.4376, 0.8335, 0.4376, 0.8335, 0.4401, 0.8335, 0.4403, 0.453, 0.4403, 0.453, 0.4403, 0.453, 0.4403, 0.453, 0.4352, 0.8335, 0.4328, 0.8335, 0.4328, 0.8335, 0.4352, 0.8335, 0.4354, 0.453, 0.4354, 0.453, 0.4354, 0.453, 0.4354, 0.453, 0.4304, 0.8335, 0.4279, 0.8335, 0.4279, 0.8335, 0.4304, 0.8335, 0.4267, 0.8165, 0.4279, 0.8165, 0.4279, 0.8165, 0.4267, 0.8165, 0.4354, 0.436, 0.4333, 0.436, 0.4333, 0.436, 0.4354, 0.436, 0.4375, 0.436, 0.4375, 0.436, 0.4375, 0.436, 0.4375, 0.436, 0.4328, 0.8165, 0.4352, 0.8165, 0.4352, 0.8165, 0.4328, 0.8165, 0.4406, 0.436, 0.4406, 0.436, 0.4406, 0.436, 0.4406, 0.436, 0.4427, 0.436, 0.4448, 0.436, 0.4448, 0.436, 0.4427, 0.436, 0.4584, 0.3228, 0.4597, 0.3228, 0.4597, 0.3228, 0.4584, 0.3228, 0.4597, 0.3228, 0.4621, 0.3228, 0.4621, 0.3228, 0.4597, 0.3228, 0.4621, 0.3228, 0.4645, 0.3228, 0.4645, 0.3228, 0.4621, 0.3228, 0.4645, 0.3228, 0.467, 0.3228, 0.467, 0.3228, 0.4645, 0.3228, 0.467, 0.3228, 0.4694, 0.3228, 0.4694, 0.3228, 0.467, 0.3228, 0.4694, 0.3228, 0.4718, 0.3228, 0.4718, 0.3228, 0.4694, 0.3228, 0.473, 0.3398, 0.4718, 0.3398, 0.4718, 0.3398, 0.473, 0.3398, 0.4718, 0.3398, 0.4694, 0.3398, 0.4694, 0.3398, 0.4718, 0.3398, 0.4694, 0.3398, 0.467, 0.3398, 0.467, 0.3398, 0.4694, 0.3398, 0.467, 0.3398, 0.4645, 0.3398, 0.4645, 0.3398, 0.467, 0.3398, 0.4645, 0.3398, 0.4621, 0.3398, 0.4621, 0.3398, 0.4645, 0.3398, 0.4621, 0.3398, 0.4597, 0.3398, 0.4597, 0.3398, 0.4621, 0.3398, 0.4584, 0.3386, 0.4597, 0.3386, 0.4597, 0.3398, 0.4584, 0.3398, 0.4597, 0.3386, 0.4621, 0.3386, 0.4621, 0.3398, 0.4597, 0.3398, 0.4621, 0.3386, 0.4645, 0.3386, 0.4645, 0.3398, 0.4621, 0.3398, 0.4645, 0.3386, 0.467, 0.3386, 0.467, 0.3398, 0.4645, 0.3398, 0.467, 0.3386, 0.4694, 0.3386, 0.4694, 0.3398, 0.467, 0.3398, 0.4694, 0.3386, 0.4718, 0.3386, 0.4718, 0.3398, 0.4694, 0.3398, 0.4287, 0.3473, 0.4287, 0.3485, 0.4287, 0.3485, 0.4287, 0.3473, 0.4282, 0.3454, 0.4282, 0.3473, 0.4282, 0.3473, 0.4282, 0.3454, 0.4256, 0.3454, 0.4275, 0.3454, 0.4275, 0.3454, 0.4256, 0.3454, 0.4282, 0.348, 0.4275, 0.348, 0.4275, 0.348, 0.4282, 0.348, 0.4256, 0.348, 0.4256, 0.3473, 0.4256, 0.3473, 0.4256, 0.348, 0.4275, 0.3485, 0.425, 0.3485, 0.425, 0.3485, 0.4275, 0.3485, 0.425, 0.3473, 0.425, 0.3448, 0.425, 0.3448, 0.425, 0.3473, 0.4287, 0.3473, 0.4287, 0.3485, 0.4287, 0.3485, 0.4287, 0.3473, 0.425, 0.3485, 0.425, 0.3473, 0.425, 0.3473, 0.425, 0.3485, 0.4287, 0.3448, 0.4287, 0.3473, 0.4287, 0.3473, 0.4287, 0.3448, 0.4275, 0.3485, 0.425, 0.3485, 0.425, 0.3485, 0.4275, 0.3485, 0.4287, 0.3485, 0.4275, 0.3485, 0.4275, 0.3485, 0.4287, 0.3485, 0.425, 0.3485, 0.425, 0.3473, 0.425, 0.3473, 0.425, 0.3485, 0.9427, 0.7026, 0.9427, 0.7038, 0.9427, 0.7038, 0.9427, 0.7026, 0.9427, 0.7001, 0.9427, 0.7026, 0.9427, 0.7026, 0.9427, 0.7001, 0.9391, 0.7001, 0.9415, 0.7001, 0.9415, 0.7001, 0.9391, 0.7001, 0.9391, 0.7026, 0.9391, 0.7001, 0.9391, 0.7001, 0.9391, 0.7026, 0.4287, 0.3485, 0.4275, 0.3485, 0.4275, 0.3485, 0.4287, 0.3485, 0.4287, 0.3448, 0.4287, 0.3473, 0.4287, 0.3473, 0.4287, 0.3448, 0.4275, 0.3448, 0.4287, 0.3448, 0.4287, 0.3448, 0.4275, 0.3448, 0.425, 0.3448, 0.4275, 0.3448, 0.4275, 0.3448, 0.425, 0.3448, 0.4489, 0.32, 0.4489, 0.3224, 0.4489, 0.3224, 0.4489, 0.32, 0.4403, 0.3334, 0.4379, 0.3334, 0.4379, 0.3334, 0.4403, 0.3334, 0.4343, 0.3322, 0.4343, 0.3297, 0.4343, 0.3297, 0.4343, 0.3322, 0.4452, 0.3188, 0.4476, 0.3188, 0.4476, 0.3188, 0.4452, 0.3188, 0.4489, 0.3224, 0.4489, 0.3249, 0.4489, 0.3249, 0.4489, 0.3224, 0.4428, 0.3334, 0.4403, 0.3334, 0.4403, 0.3334, 0.4428, 0.3334, 0.4428, 0.3188, 0.4452, 0.3188, 0.4452, 0.3188, 0.4428, 0.3188, 0.4489, 0.3249, 0.4489, 0.3273, 0.4489, 0.3273, 0.4489, 0.3249, 0.4476, 0.3188, 0.4489, 0.3188, 0.4489, 0.3188, 0.4476, 0.3188, 0.4452, 0.3334, 0.4428, 0.3334, 0.4428, 0.3334, 0.4452, 0.3334, 0.4403, 0.3188, 0.4428, 0.3188, 0.4428, 0.3188, 0.4403, 0.3188, 0.4489, 0.3334, 0.4476, 0.3334, 0.4476, 0.3334, 0.4489, 0.3334, 0.4489, 0.3273, 0.4489, 0.3297, 0.4489, 0.3297, 0.4489, 0.3273, 0.4476, 0.3334, 0.4452, 0.3334, 0.4452, 0.3334, 0.4476, 0.3334, 0.4379, 0.3188, 0.4403, 0.3188, 0.4403, 0.3188, 0.4379, 0.3188, 0.4425, 0.8177, 0.4425, 0.8189, 0.4425, 0.8189, 0.4425, 0.8177, 0.4425, 0.8189, 0.4425, 0.8214, 0.4425, 0.8214, 0.4425, 0.8189, 0.4425, 0.8214, 0.4425, 0.8238, 0.4425, 0.8238, 0.4425, 0.8214, 0.4425, 0.8238, 0.4425, 0.8262, 0.4425, 0.8262, 0.4425, 0.8238, 0.4425, 0.8262, 0.4425, 0.8286, 0.4425, 0.8286, 0.4425, 0.8262, 0.4425, 0.8286, 0.4425, 0.8311, 0.4425, 0.8311, 0.4425, 0.8286, 0.4255, 0.8323, 0.4255, 0.8311, 0.4255, 0.8311, 0.4255, 0.8323, 0.4255, 0.8311, 0.4255, 0.8286, 0.4255, 0.8286, 0.4255, 0.8311, 0.4255, 0.8286, 0.4255, 0.8262, 0.4255, 0.8262, 0.4255, 0.8286, 0.4255, 0.8262, 0.4255, 0.8238, 0.4255, 0.8238, 0.4255, 0.8262, 0.4255, 0.8238, 0.4255, 0.8214, 0.4255, 0.8214, 0.4255, 0.8238, 0.4255, 0.8214, 0.4255, 0.8189, 0.4255, 0.8189, 0.4255, 0.8214, 0.4425, 0.8177, 0.4425, 0.8189, 0.4425, 0.8189, 0.4425, 0.8177, 0.4425, 0.8189, 0.4425, 0.8214, 0.4425, 0.8214, 0.4425, 0.8189, 0.4425, 0.8214, 0.4425, 0.8238, 0.4425, 0.8238, 0.4425, 0.8214, 0.4425, 0.8238, 0.4425, 0.8262, 0.4425, 0.8262, 0.4425, 0.8238, 0.4425, 0.8262, 0.4425, 0.8286, 0.4425, 0.8286, 0.4425, 0.8262, 0.4425, 0.8286, 0.4425, 0.8311, 0.4425, 0.8311, 0.4425, 0.8286, 0.4255, 0.8323, 0.4255, 0.8311, 0.4255, 0.8311, 0.4255, 0.8323, 0.4255, 0.8311, 0.4255, 0.8286, 0.4255, 0.8286, 0.4255, 0.8311, 0.4255, 0.8286, 0.4255, 0.8262, 0.4255, 0.8262, 0.4255, 0.8286, 0.4255, 0.8262, 0.4255, 0.8238, 0.4255, 0.8238, 0.4255, 0.8262, 0.4255, 0.8238, 0.4255, 0.8214, 0.4255, 0.8214, 0.4255, 0.8238, 0.4255, 0.8214, 0.4255, 0.8189, 0.4255, 0.8189, 0.4255, 0.8214, 0.4425, 0.8177, 0.4425, 0.8189, 0.4425, 0.8189, 0.4425, 0.8177, 0.4425, 0.8189, 0.4425, 0.8214, 0.4425, 0.8214, 0.4425, 0.8189, 0.4425, 0.8214, 0.4425, 0.8238, 0.4425, 0.8238, 0.4425, 0.8214, 0.4526, 0.4231, 0.4526, 0.4231, 0.4526, 0.4231, 0.4526, 0.4231, 0.4526, 0.4304, 0.4526, 0.4304, 0.4526, 0.4304, 0.4526, 0.4304, 0.4255, 0.8323, 0.4255, 0.8311, 0.4255, 0.8311, 0.4255, 0.8323, 0.4305, 0.4384, 0.4305, 0.4384, 0.4305, 0.4384, 0.4305, 0.4384, 0.4255, 0.8286, 0.4255, 0.8262, 0.4255, 0.8262, 0.4255, 0.8286, 0.4305, 0.4409, 0.4305, 0.4384, 0.4305, 0.4384, 0.4305, 0.4409, 0.4255, 0.8238, 0.4255, 0.8214, 0.4255, 0.8214, 0.4255, 0.8238, 0.4305, 0.4482, 0.4305, 0.4482, 0.4305, 0.4482, 0.4305, 0.4482, 0.4572, 0.3386, 0.4572, 0.3374, 0.4572, 0.3374, 0.4572, 0.3386, 0.4572, 0.3374, 0.4572, 0.335, 0.4572, 0.335, 0.4572, 0.3374, 0.4572, 0.335, 0.4572, 0.3325, 0.4572, 0.3325, 0.4572, 0.335, 0.4572, 0.3325, 0.4572, 0.3301, 0.4572, 0.3301, 0.4572, 0.3325, 0.4572, 0.3301, 0.4572, 0.3277, 0.4572, 0.3277, 0.4572, 0.3301, 0.4572, 0.3277, 0.4572, 0.3252, 0.4572, 0.3252, 0.4572, 0.3277, 0.4743, 0.324, 0.4743, 0.3252, 0.4743, 0.3252, 0.4743, 0.324, 0.4743, 0.3252, 0.4743, 0.3277, 0.4743, 0.3277, 0.4743, 0.3252, 0.4743, 0.3277, 0.4743, 0.3301, 0.4743, 0.3301, 0.4743, 0.3277, 0.4743, 0.3301, 0.4743, 0.3325, 0.4743, 0.3325, 0.4743, 0.3301, 0.4743, 0.3325, 0.4743, 0.335, 0.4743, 0.335, 0.4743, 0.3325, 0.4743, 0.335, 0.4743, 0.3374, 0.4743, 0.3374, 0.4743, 0.335, 0.473, 0.324, 0.4743, 0.324, 0.4743, 0.3252, 0.473, 0.3252, 0.473, 0.3252, 0.4743, 0.3252, 0.4743, 0.3277, 0.473, 0.3277, 0.473, 0.3277, 0.4743, 0.3277, 0.4743, 0.3301, 0.473, 0.3301, 0.473, 0.3301, 0.4743, 0.3301, 0.4743, 0.3325, 0.473, 0.3325, 0.473, 0.3325, 0.4743, 0.3325, 0.4743, 0.335, 0.473, 0.335, 0.473, 0.335, 0.4743, 0.335, 0.4743, 0.3374, 0.473, 0.3374, 0.4572, 0.335, 0.4584, 0.335, 0.4584, 0.3374, 0.4572, 0.3374, 0.4572, 0.3325, 0.4584, 0.3325, 0.4584, 0.335, 0.4572, 0.335, 0.4572, 0.3301, 0.4584, 0.3301, 0.4584, 0.3325, 0.4572, 0.3325, 0.4572, 0.3277, 0.4584, 0.3277, 0.4584, 0.3301, 0.4572, 0.3301, 0.4572, 0.3252, 0.4584, 0.3252, 0.4584, 0.3277, 0.4572, 0.3277, 0.4572, 0.324, 0.4584, 0.324, 0.4584, 0.3252, 0.4572, 0.3252, 0.4572, 0.3386, 0.4584, 0.3386, 0.4584, 0.3398, 0.4572, 0.3398, 0.4572, 0.3228, 0.4584, 0.3228, 0.4584, 0.3228, 0.4572, 0.3228, 0.4235, 0.3176, 0.4235, 0.3176, 0.4235, 0.3176, 0.4235, 0.3176, 0.4381, 0.3176, 0.4381, 0.3176, 0.4381, 0.3176, 0.4381, 0.3176, 0.4425, 0.8165, 0.4413, 0.8165, 0.4413, 0.8165, 0.4425, 0.8165, 0.4279, 0.8335, 0.4267, 0.8335, 0.4267, 0.8335, 0.4279, 0.8335, 0.4279, 0.8335, 0.4267, 0.8335, 0.4267, 0.8335, 0.4279, 0.8335, 0.4279, 0.8335, 0.4267, 0.8335, 0.4267, 0.8335, 0.4279, 0.8335, 0.4597, 0.3398, 0.4584, 0.3398, 0.4584, 0.3398, 0.4597, 0.3398, 0.4489, 0.3297, 0.4489, 0.3322, 0.4489, 0.3322, 0.4489, 0.3297, 0.4355, 0.3188, 0.4379, 0.3188, 0.4379, 0.3188, 0.4355, 0.3188, 0.4343, 0.3188, 0.4355, 0.3188, 0.4355, 0.3188, 0.4343, 0.3188, 0.4489, 0.3322, 0.4489, 0.3334, 0.4489, 0.3334, 0.4489, 0.3322, 0.4343, 0.3334, 0.4343, 0.3322, 0.4343, 0.3322, 0.4343, 0.3334, 0.4343, 0.32, 0.4343, 0.3188, 0.4343, 0.3188, 0.4343, 0.32, 0.4743, 0.3398, 0.473, 0.3398, 0.473, 0.3398, 0.4743, 0.3398, 0.4393, 0.3164, 0.4393, 0.3164, 0.4393, 0.3164, 0.4393, 0.3164, 0.4235, 0.3006, 0.4235, 0.3006, 0.4235, 0.3006, 0.4235, 0.3006, 0.4267, 0.8165, 0.4267, 0.8165, 0.4267, 0.8165, 0.4267, 0.8165, 0.4153, 0.441, 0.4141, 0.441, 0.4141, 0.441, 0.4153, 0.441, 0.4401, 0.8165, 0.4413, 0.8165, 0.4413, 0.8165, 0.4401, 0.8165, 0.4401, 0.8165, 0.4413, 0.8165, 0.4413, 0.8165, 0.4401, 0.8165, 0.4718, 0.3228, 0.473, 0.3228, 0.473, 0.3228, 0.4718, 0.3228, 0.4718, 0.3386, 0.473, 0.3386, 0.473, 0.3398, 0.4718, 0.3398, 0.4718, 0.3228, 0.473, 0.3228, 0.473, 0.324, 0.4718, 0.324, 0.4572, 0.3228, 0.4584, 0.3228, 0.4584, 0.324, 0.4572, 0.324, 0.473, 0.3228, 0.4743, 0.3228, 0.4743, 0.324, 0.473, 0.324, 0.4743, 0.3228, 0.4743, 0.324, 0.4743, 0.324, 0.4743, 0.3228, 0.4223, 0.3164, 0.4223, 0.3164, 0.4223, 0.3164, 0.4223, 0.3164, 0.4381, 0.3176, 0.4381, 0.3176, 0.4381, 0.3176, 0.4381, 0.3176, 0.4267, 0.8335, 0.4255, 0.8335, 0.4255, 0.8335, 0.4267, 0.8335, 0.4584, 0.3228, 0.4597, 0.3228, 0.4597, 0.324, 0.4584, 0.324, 0.4597, 0.3228, 0.4621, 0.3228, 0.4621, 0.324, 0.4597, 0.324, 0.4621, 0.3228, 0.4645, 0.3228, 0.4645, 0.324, 0.4621, 0.324, 0.4645, 0.3228, 0.467, 0.3228, 0.467, 0.324, 0.4645, 0.324, 0.467, 0.3228, 0.4694, 0.3228, 0.4694, 0.324, 0.467, 0.324, 0.4694, 0.3228, 0.4718, 0.3228, 0.4718, 0.324, 0.4694, 0.324, 0.4255, 0.8189, 0.4255, 0.8177, 0.4255, 0.8177, 0.4255, 0.8189, 0.4255, 0.8189, 0.4255, 0.8177, 0.4255, 0.8177, 0.4255, 0.8189, 0.4255, 0.8189, 0.4255, 0.8177, 0.4255, 0.8177, 0.4255, 0.8189, 0.4572, 0.3252, 0.4572, 0.324, 0.4572, 0.324, 0.4572, 0.3252, 0.4343, 0.3224, 0.4343, 0.32, 0.4343, 0.32, 0.4343, 0.3224, 0.4572, 0.3374, 0.4584, 0.3374, 0.4584, 0.3386, 0.4572, 0.3386, 0.4572, 0.3398, 0.4572, 0.3386, 0.4572, 0.3386, 0.4572, 0.3398, 0.4393, 0.3164, 0.4393, 0.3164, 0.4393, 0.3164, 0.4393, 0.3164, 0.4235, 0.3006, 0.4235, 0.3006, 0.4235, 0.3006, 0.4235, 0.3006, 0.4223, 0.3164, 0.4223, 0.3164, 0.4223, 0.3164, 0.4223, 0.3164, 0.4343, 0.3249, 0.4343, 0.3224, 0.4343, 0.3224, 0.4343, 0.3249, 0.4355, 0.3334, 0.4343, 0.3334, 0.4343, 0.3334, 0.4355, 0.3334, 0.4343, 0.3273, 0.4343, 0.3249, 0.4343, 0.3249, 0.4343, 0.3273, 0.4489, 0.3188, 0.4489, 0.32, 0.4489, 0.32, 0.4489, 0.3188, 0.4379, 0.3334, 0.4355, 0.3334, 0.4355, 0.3334, 0.4379, 0.3334, 0.4343, 0.3297, 0.4343, 0.3273, 0.4343, 0.3273, 0.4343, 0.3297, 0.4425, 0.8311, 0.4425, 0.8323, 0.4425, 0.8323, 0.4425, 0.8311, 0.4425, 0.8311, 0.4425, 0.8323, 0.4425, 0.8323, 0.4425, 0.8311, 0.4425, 0.8311, 0.4425, 0.8323, 0.4425, 0.8323, 0.4425, 0.8311, 0.4743, 0.3374, 0.4743, 0.3386, 0.4743, 0.3386, 0.4743, 0.3374, 0.473, 0.3374, 0.4743, 0.3374, 0.4743, 0.3386, 0.473, 0.3386, 0.4375, 0.436, 0.4375, 0.436, 0.4375, 0.436, 0.4375, 0.436, 0.4375, 0.436, 0.4354, 0.436, 0.4354, 0.436, 0.4375, 0.436, 0.4333, 0.436, 0.4333, 0.436, 0.4333, 0.436, 0.4333, 0.436, 0.4354, 0.436, 0.433, 0.436, 0.433, 0.436, 0.4354, 0.436, 0.433, 0.436, 0.433, 0.436, 0.433, 0.436, 0.433, 0.436, 0.9297, 0.688, 0.9318, 0.688, 0.9318, 0.688, 0.9297, 0.688, 0.9318, 0.688, 0.9339, 0.688, 0.9339, 0.688, 0.9318, 0.688, 0.4354, 0.436, 0.4375, 0.436, 0.4375, 0.436, 0.4354, 0.436, 0.4333, 0.436, 0.4333, 0.436, 0.4333, 0.436, 0.4333, 0.436, 0.4375, 0.436, 0.4354, 0.436, 0.4354, 0.436, 0.4375, 0.436, 0.4333, 0.436, 0.4354, 0.436, 0.4354, 0.436, 0.4333, 0.436, 0.4354, 0.436, 0.4333, 0.436, 0.433, 0.436, 0.4354, 0.436, 0.4375, 0.436, 0.4354, 0.436, 0.4354, 0.436, 0.4378, 0.436, 0.4354, 0.436, 0.4375, 0.436, 0.4378, 0.436, 0.4354, 0.436, 0.4333, 0.436, 0.4354, 0.436, 0.4354, 0.436, 0.433, 0.436, 0.4333, 0.436, 0.4333, 0.436, 0.433, 0.436, 0.433, 0.436, 0.4375, 0.436, 0.4375, 0.436, 0.4378, 0.436, 0.4378, 0.436, 0.4354, 0.436, 0.4375, 0.436, 0.4375, 0.436, 0.4354, 0.436, 0.4378, 0.436, 0.4378, 0.436, 0.4378, 0.436, 0.4378, 0.436, 0.4378, 0.436, 0.4354, 0.436, 0.4354, 0.436, 0.4378, 0.436, 0.4333, 0.436, 0.4354, 0.436, 0.4354, 0.436, 0.4333, 0.436, 0.4354, 0.436, 0.4333, 0.436, 0.4333, 0.436, 0.4354, 0.436, 0.4378, 0.436, 0.4378, 0.436, 0.4378, 0.436, 0.4378, 0.436, 0.4375, 0.436, 0.4375, 0.436, 0.4378, 0.436, 0.4378, 0.436, 0.4333, 0.436, 0.4333, 0.436, 0.433, 0.436, 0.433, 0.436, 0.4333, 0.436, 0.4333, 0.436, 0.4333, 0.436, 0.4333, 0.436, 0.9318, 0.688, 0.9339, 0.688, 0.9339, 0.688, 0.9318, 0.688, 0.9297, 0.688, 0.9318, 0.688, 0.9318, 0.688, 0.9297, 0.688, 0.433, 0.436, 0.433, 0.436, 0.433, 0.436, 0.433, 0.436, 0.4333, 0.436, 0.4333, 0.436, 0.4333, 0.436, 0.4333, 0.436, 0.4375, 0.436, 0.4375, 0.436, 0.4375, 0.436, 0.4375, 0.436, 0.4425, 0.8311, 0.4425, 0.8323, 0.4425, 0.8323, 0.4425, 0.8311, 0.4425, 0.8323, 0.4425, 0.8335, 0.4425, 0.8335, 0.4425, 0.8323, 0.4255, 0.8189, 0.4255, 0.8177, 0.4255, 0.8177, 0.4255, 0.8189, 0.4235, 0.3006, 0.4235, 0.3006, 0.4235, 0.3006, 0.4235, 0.3006, 0.4401, 0.8165, 0.4413, 0.8165, 0.4413, 0.8165, 0.4401, 0.8165, 0.4223, 0.3164, 0.4223, 0.3164, 0.4223, 0.3164, 0.4223, 0.3164, 0.4279, 0.8335, 0.4267, 0.8335, 0.4267, 0.8335, 0.4279, 0.8335, 0.4413, 0.8165, 0.4425, 0.8165, 0.4425, 0.8165, 0.4413, 0.8165, 0.4255, 0.8214, 0.4255, 0.8189, 0.4255, 0.8189, 0.4255, 0.8214, 0.4255, 0.8238, 0.4255, 0.8214, 0.4255, 0.8214, 0.4255, 0.8238, 0.4255, 0.8262, 0.4255, 0.8238, 0.4255, 0.8238, 0.4255, 0.8262, 0.4255, 0.8286, 0.4255, 0.8262, 0.4255, 0.8262, 0.4255, 0.8286, 0.4255, 0.8311, 0.4255, 0.8286, 0.4255, 0.8286, 0.4255, 0.8311, 0.4255, 0.8323, 0.4255, 0.8311, 0.4255, 0.8311, 0.4255, 0.8323, 0.4526, 0.428, 0.4526, 0.4256, 0.4526, 0.4256, 0.4526, 0.428, 0.4526, 0.4231, 0.4526, 0.4231, 0.4526, 0.4231, 0.4526, 0.4231, 0.4425, 0.8214, 0.4425, 0.8238, 0.4425, 0.8238, 0.4425, 0.8214, 0.4425, 0.8189, 0.4425, 0.8214, 0.4425, 0.8214, 0.4425, 0.8189, 0.4425, 0.8177, 0.4425, 0.8189, 0.4425, 0.8189, 0.4425, 0.8177, 0.4376, 0.8165, 0.4401, 0.8165, 0.4401, 0.8165, 0.4376, 0.8165, 0.4352, 0.8165, 0.4376, 0.8165, 0.4376, 0.8165, 0.4352, 0.8165, 0.4328, 0.8165, 0.4352, 0.8165, 0.4352, 0.8165, 0.4328, 0.8165, 0.4375, 0.436, 0.4375, 0.436, 0.4375, 0.436, 0.4375, 0.436, 0.4267, 0.8165, 0.4279, 0.8165, 0.4279, 0.8165, 0.4267, 0.8165, 0.4304, 0.8335, 0.4279, 0.8335, 0.4279, 0.8335, 0.4304, 0.8335, 0.4328, 0.8335, 0.4304, 0.8335, 0.4304, 0.8335, 0.4328, 0.8335, 0.4352, 0.8335, 0.4328, 0.8335, 0.4328, 0.8335, 0.4352, 0.8335, 0.4376, 0.8335, 0.4352, 0.8335, 0.4352, 0.8335, 0.4376, 0.8335, 0.4401, 0.8335, 0.4376, 0.8335, 0.4376, 0.8335, 0.4401, 0.8335, 0.4413, 0.8335, 0.4401, 0.8335, 0.4401, 0.8335, 0.4413, 0.8335, 0.4255, 0.8165, 0.4255, 0.8177, 0.4255, 0.8177, 0.4255, 0.8165, 0.4255, 0.8335, 0.4267, 0.8335, 0.4267, 0.8335, 0.4255, 0.8335, 0.4255, 0.8177, 0.4255, 0.8165, 0.4255, 0.8165, 0.4255, 0.8177, 0.4425, 0.8335, 0.4413, 0.8335, 0.4413, 0.8335, 0.4425, 0.8335, 0.4427, 0.436, 0.4448, 0.436, 0.4451, 0.436, 0.4427, 0.436, 0.4406, 0.436, 0.4427, 0.436, 0.4427, 0.436, 0.4403, 0.436, 0.4406, 0.436, 0.4406, 0.436, 0.4403, 0.436, 0.4403, 0.436, 0.4448, 0.436, 0.4448, 0.436, 0.4451, 0.436, 0.4451, 0.436, 0.4448, 0.436, 0.4427, 0.436, 0.4427, 0.436, 0.4451, 0.436, 0.4427, 0.436, 0.4406, 0.436, 0.4403, 0.436, 0.4427, 0.436, 0.4355, 0.8165, 0.4376, 0.8165, 0.4376, 0.8165, 0.4355, 0.8165, 0.4376, 0.8165, 0.4398, 0.8165, 0.4398, 0.8165, 0.4376, 0.8165, 0.4448, 0.436, 0.4427, 0.436, 0.4427, 0.436, 0.4448, 0.436, 0.4406, 0.436, 0.4427, 0.436, 0.4427, 0.436, 0.4406, 0.436, 0.4448, 0.436, 0.4448, 0.436, 0.4448, 0.436, 0.4448, 0.436, 0.4427, 0.436, 0.4406, 0.436, 0.4406, 0.436, 0.4427, 0.436, 0.4249, 0.3173, 0.4249, 0.3197, 0.4249, 0.3197, 0.4249, 0.3173, 0.4249, 0.3197, 0.4249, 0.3222, 0.4249, 0.3222, 0.4249, 0.3197, 0.4249, 0.3222, 0.4249, 0.3246, 0.4249, 0.3246, 0.4249, 0.3222, 0.4249, 0.3222, 0.4249, 0.3246, 0.4249, 0.3246, 0.4249, 0.3222, 0.4249, 0.3197, 0.4249, 0.3222, 0.4249, 0.3222, 0.4249, 0.3197, 0.4249, 0.3173, 0.4249, 0.3197, 0.4249, 0.3197, 0.4249, 0.3173, 0.4526, 0.4256, 0.4526, 0.4231, 0.4526, 0.4231, 0.4526, 0.4256, 0.4526, 0.4304, 0.4526, 0.4304, 0.4526, 0.4304, 0.4526, 0.4304, 0.4526, 0.4304, 0.4526, 0.428, 0.4526, 0.428, 0.4526, 0.4304, 0.4393, 0.3164, 0.4393, 0.3176, 0.4393, 0.3176, 0.4393, 0.3164, 0.4141, 0.441, 0.4153, 0.441, 0.4153, 0.441, 0.4141, 0.441, 0.4355, 0.6855, 0.4379, 0.6855, 0.4379, 0.6855, 0.4355, 0.6855, 0.4178, 0.441, 0.4202, 0.441, 0.4202, 0.441, 0.4178, 0.441, 0.4403, 0.6855, 0.4428, 0.6855, 0.4428, 0.6855, 0.4403, 0.6855, 0.4226, 0.441, 0.425, 0.441, 0.425, 0.441, 0.4226, 0.441, 0.4452, 0.6855, 0.4476, 0.6855, 0.4476, 0.6855, 0.4452, 0.6855, 0.4275, 0.441, 0.4287, 0.441, 0.4287, 0.441, 0.4275, 0.441, 0.4376, 0.6829, 0.4401, 0.6829, 0.4401, 0.6829, 0.4376, 0.6829, 0.4202, 0.441, 0.4178, 0.441, 0.4178, 0.441, 0.4202, 0.441, 0.4226, 0.441, 0.425, 0.441, 0.425, 0.441, 0.4226, 0.441, 0.4267, 0.4511, 0.4267, 0.4511, 0.4267, 0.4511, 0.4267, 0.4511, 0.4379, 0.6855, 0.4355, 0.6855, 0.4355, 0.6855, 0.4379, 0.6855, 0.4328, 0.6829, 0.4352, 0.6829, 0.4352, 0.6829, 0.4328, 0.6829, 0.4141, 0.441, 0.4153, 0.441, 0.4153, 0.441, 0.4141, 0.441, 0.4178, 0.441, 0.4202, 0.441, 0.4202, 0.441, 0.4178, 0.441, 0.932, 0.6926, 0.932, 0.695, 0.932, 0.695, 0.932, 0.6926, 0.9466, 0.6974, 0.9441, 0.6974, 0.9441, 0.6974, 0.9466, 0.6974, 0.932, 0.6901, 0.932, 0.6926, 0.932, 0.6926, 0.932, 0.6901, 0.9441, 0.6974, 0.9417, 0.6974, 0.9417, 0.6974, 0.9441, 0.6974, 0.932, 0.6877, 0.932, 0.6901, 0.932, 0.6901, 0.932, 0.6877, 0.9417, 0.6974, 0.9393, 0.6974, 0.9393, 0.6974, 0.9417, 0.6974, 0.932, 0.6853, 0.932, 0.6877, 0.932, 0.6877, 0.932, 0.6853, 0.949, 0.6816, 0.949, 0.6828, 0.949, 0.6828, 0.949, 0.6816, 0.932, 0.6962, 0.932, 0.695, 0.932, 0.695, 0.932, 0.6962, 0.9393, 0.6974, 0.9368, 0.6974, 0.9368, 0.6974, 0.9393, 0.6974, 0.932, 0.6828, 0.932, 0.6853, 0.932, 0.6853, 0.932, 0.6828, 0.949, 0.6828, 0.949, 0.6816, 0.949, 0.6816, 0.949, 0.6828, 0.9368, 0.6974, 0.9344, 0.6974, 0.9344, 0.6974, 0.9368, 0.6974, 0.949, 0.6853, 0.949, 0.6828, 0.949, 0.6828, 0.949, 0.6853, 0.9344, 0.6974, 0.9332, 0.6974, 0.9332, 0.6974, 0.9344, 0.6974, 0.949, 0.6877, 0.949, 0.6853, 0.949, 0.6853, 0.949, 0.6877, 0.9344, 0.6804, 0.9368, 0.6804, 0.9368, 0.6804, 0.9344, 0.6804, 0.9332, 0.6974, 0.932, 0.6974, 0.932, 0.6974, 0.9332, 0.6974, 0.949, 0.6901, 0.949, 0.6877, 0.949, 0.6877, 0.949, 0.6901, 0.9368, 0.6804, 0.9393, 0.6804, 0.9393, 0.6804, 0.9368, 0.6804, 0.949, 0.6974, 0.9478, 0.6974, 0.9478, 0.6974, 0.949, 0.6974, 0.949, 0.6926, 0.949, 0.6901, 0.949, 0.6901, 0.949, 0.6926, 0.9393, 0.6804, 0.9417, 0.6804, 0.9417, 0.6804, 0.9393, 0.6804, 0.932, 0.6974, 0.9332, 0.6974, 0.9332, 0.6974, 0.932, 0.6974, 0.932, 0.6804, 0.9332, 0.6804, 0.9332, 0.6804, 0.932, 0.6804, 0.949, 0.695, 0.949, 0.6926, 0.949, 0.6926, 0.949, 0.695, 0.9417, 0.6804, 0.9441, 0.6804, 0.9441, 0.6804, 0.9417, 0.6804, 0.949, 0.6804, 0.9478, 0.6804, 0.9478, 0.6804, 0.949, 0.6804, 0.949, 0.6804, 0.949, 0.6816, 0.949, 0.6816, 0.949, 0.6804, 0.9332, 0.6804, 0.932, 0.6804, 0.932, 0.6804, 0.9332, 0.6804, 0.9441, 0.6804, 0.9466, 0.6804, 0.9466, 0.6804, 0.9441, 0.6804, 0.949, 0.6974, 0.949, 0.6962, 0.949, 0.6962, 0.949, 0.6974, 0.932, 0.6974, 0.932, 0.6962, 0.932, 0.6962, 0.932, 0.6974, 0.9332, 0.6974, 0.9344, 0.6974, 0.9344, 0.6974, 0.9332, 0.6974, 0.949, 0.6828, 0.949, 0.6853, 0.949, 0.6853, 0.949, 0.6828, 0.9466, 0.6804, 0.9478, 0.6804, 0.9478, 0.6804, 0.9466, 0.6804, 0.4255, 0.8311, 0.4255, 0.8286, 0.4255, 0.8286, 0.4255, 0.8311, 0.4255, 0.8262, 0.4255, 0.8238, 0.4255, 0.8238, 0.4255, 0.8262, 0.4255, 0.8214, 0.4255, 0.8189, 0.4255, 0.8189, 0.4255, 0.8214, 0.4305, 0.4506, 0.4305, 0.4482, 0.4305, 0.4482, 0.4305, 0.4506, 0.4305, 0.4384, 0.4305, 0.4409, 0.4305, 0.4409, 0.4305, 0.4384, 0.4305, 0.4457, 0.4305, 0.4457, 0.4305, 0.4457, 0.4305, 0.4457, 0.4305, 0.4482, 0.4305, 0.4506, 0.4305, 0.4506, 0.4305, 0.4482, 0.4305, 0.4433, 0.4305, 0.4433, 0.4305, 0.4433, 0.4305, 0.4433, 0.4305, 0.4457, 0.4305, 0.4433, 0.4305, 0.4433, 0.4305, 0.4457, 0.4305, 0.4506, 0.4305, 0.4506, 0.4305, 0.4506, 0.4305, 0.4506, 0.4305, 0.4433, 0.4305, 0.4457, 0.4305, 0.4457, 0.4305, 0.4433, 0.4305, 0.4409, 0.4305, 0.4409, 0.4305, 0.4409, 0.4305, 0.4409, 0.4376, 0.8335, 0.4352, 0.8335, 0.4352, 0.8335, 0.4376, 0.8335, 0.4328, 0.8335, 0.4304, 0.8335, 0.4304, 0.8335, 0.4328, 0.8335, 0.4427, 0.453, 0.4403, 0.453, 0.4403, 0.453, 0.4427, 0.453, 0.4403, 0.453, 0.4427, 0.453, 0.4427, 0.453, 0.4403, 0.453, 0.4378, 0.453, 0.4354, 0.453, 0.4354, 0.453, 0.4378, 0.453, 0.4378, 0.453, 0.4378, 0.453, 0.4378, 0.453, 0.4378, 0.453, 0.4354, 0.453, 0.4378, 0.453, 0.4378, 0.453, 0.4354, 0.453, 0.4427, 0.453, 0.4427, 0.453, 0.4427, 0.453, 0.4427, 0.453, 0.949, 0.695, 0.949, 0.6962, 0.949, 0.6962, 0.949, 0.695, 0.932, 0.6974, 0.932, 0.6962, 0.932, 0.6962, 0.932, 0.6974, 0.932, 0.6828, 0.932, 0.6816, 0.932, 0.6816, 0.932, 0.6828, 0.949, 0.6804, 0.949, 0.6816, 0.949, 0.6816, 0.949, 0.6804, 0.9466, 0.6804, 0.9478, 0.6804, 0.9478, 0.6804, 0.9466, 0.6804, 0.949, 0.6974, 0.9478, 0.6974, 0.9478, 0.6974, 0.949, 0.6974, 0.9344, 0.6974, 0.9332, 0.6974, 0.9332, 0.6974, 0.9344, 0.6974, 0.932, 0.6804, 0.9332, 0.6804, 0.9332, 0.6804, 0.932, 0.6804, 0.949, 0.6926, 0.949, 0.695, 0.949, 0.695, 0.949, 0.6926, 0.949, 0.6901, 0.949, 0.6926, 0.949, 0.6926, 0.949, 0.6901, 0.949, 0.6877, 0.949, 0.6901, 0.949, 0.6901, 0.949, 0.6877, 0.949, 0.6853, 0.949, 0.6877, 0.949, 0.6877, 0.949, 0.6853, 0.949, 0.6828, 0.949, 0.6853, 0.949, 0.6853, 0.949, 0.6828, 0.949, 0.6816, 0.949, 0.6828, 0.949, 0.6828, 0.949, 0.6816, 0.932, 0.6853, 0.932, 0.6828, 0.932, 0.6828, 0.932, 0.6853, 0.932, 0.6877, 0.932, 0.6853, 0.932, 0.6853, 0.932, 0.6877, 0.932, 0.6901, 0.932, 0.6877, 0.932, 0.6877, 0.932, 0.6901, 0.932, 0.6926, 0.932, 0.6901, 0.932, 0.6901, 0.932, 0.6926, 0.932, 0.695, 0.932, 0.6926, 0.932, 0.6926, 0.932, 0.695, 0.932, 0.6962, 0.932, 0.695, 0.932, 0.695, 0.932, 0.6962, 0.9368, 0.6974, 0.9344, 0.6974, 0.9344, 0.6974, 0.9368, 0.6974, 0.9393, 0.6974, 0.9368, 0.6974, 0.9368, 0.6974, 0.9393, 0.6974, 0.9417, 0.6974, 0.9393, 0.6974, 0.9393, 0.6974, 0.9417, 0.6974, 0.9441, 0.6974, 0.9417, 0.6974, 0.9417, 0.6974, 0.9441, 0.6974, 0.9466, 0.6974, 0.9441, 0.6974, 0.9441, 0.6974, 0.9466, 0.6974, 0.9478, 0.6974, 0.9466, 0.6974, 0.9466, 0.6974, 0.9478, 0.6974, 0.9441, 0.6804, 0.9466, 0.6804, 0.9466, 0.6804, 0.9441, 0.6804, 0.9417, 0.6804, 0.9441, 0.6804, 0.9441, 0.6804, 0.9417, 0.6804, 0.9393, 0.6804, 0.9417, 0.6804, 0.9417, 0.6804, 0.9393, 0.6804, 0.9368, 0.6804, 0.9393, 0.6804, 0.9393, 0.6804, 0.9368, 0.6804, 0.9344, 0.6804, 0.9368, 0.6804, 0.9368, 0.6804, 0.9344, 0.6804, 0.9332, 0.6804, 0.9344, 0.6804, 0.9344, 0.6804, 0.9332, 0.6804, 0.932, 0.6816, 0.932, 0.6804, 0.932, 0.6804, 0.932, 0.6816, 0.949, 0.6962, 0.949, 0.6974, 0.949, 0.6974, 0.949, 0.6962, 0.9478, 0.6804, 0.949, 0.6804, 0.949, 0.6804, 0.9478, 0.6804, 0.9332, 0.6974, 0.932, 0.6974, 0.932, 0.6974, 0.9332, 0.6974, 0.932, 0.695, 0.932, 0.6962, 0.932, 0.6962, 0.932, 0.695, 0.9344, 0.6974, 0.9368, 0.6974, 0.9368, 0.6974, 0.9344, 0.6974, 0.9368, 0.6974, 0.9393, 0.6974, 0.9393, 0.6974, 0.9368, 0.6974, 0.932, 0.6828, 0.932, 0.6816, 0.932, 0.6816, 0.932, 0.6828, 0.9393, 0.6974, 0.9417, 0.6974, 0.9417, 0.6974, 0.9393, 0.6974, 0.932, 0.6853, 0.932, 0.6828, 0.932, 0.6828, 0.932, 0.6853, 0.9417, 0.6974, 0.9441, 0.6974, 0.9441, 0.6974, 0.9417, 0.6974, 0.932, 0.6877, 0.932, 0.6853, 0.932, 0.6853, 0.932, 0.6877, 0.9478, 0.6974, 0.9466, 0.6974, 0.9466, 0.6974, 0.9478, 0.6974, 0.9441, 0.6974, 0.9466, 0.6974, 0.9466, 0.6974, 0.9441, 0.6974, 0.932, 0.6901, 0.932, 0.6877, 0.932, 0.6877, 0.932, 0.6901, 0.9466, 0.6974, 0.9478, 0.6974, 0.9478, 0.6974, 0.9466, 0.6974, 0.932, 0.6926, 0.932, 0.6901, 0.932, 0.6901, 0.932, 0.6926, 0.949, 0.6962, 0.949, 0.6974, 0.949, 0.6974, 0.949, 0.6962, 0.932, 0.6816, 0.932, 0.6804, 0.932, 0.6804, 0.932, 0.6816, 0.9466, 0.6804, 0.9441, 0.6804, 0.9441, 0.6804, 0.9466, 0.6804, 0.932, 0.695, 0.932, 0.6926, 0.932, 0.6926, 0.932, 0.695, 0.949, 0.6962, 0.949, 0.695, 0.949, 0.695, 0.949, 0.6962, 0.9441, 0.6804, 0.9417, 0.6804, 0.9417, 0.6804, 0.9441, 0.6804, 0.949, 0.695, 0.949, 0.6962, 0.949, 0.6962, 0.949, 0.695, 0.932, 0.6962, 0.932, 0.6974, 0.932, 0.6974, 0.932, 0.6962, 0.9417, 0.6804, 0.9393, 0.6804, 0.9393, 0.6804, 0.9417, 0.6804, 0.949, 0.6926, 0.949, 0.695, 0.949, 0.695, 0.949, 0.6926, 0.932, 0.6816, 0.932, 0.6828, 0.932, 0.6828, 0.932, 0.6816, 0.9478, 0.6804, 0.949, 0.6804, 0.949, 0.6804, 0.9478, 0.6804, 0.9393, 0.6804, 0.9368, 0.6804, 0.9368, 0.6804, 0.9393, 0.6804, 0.949, 0.6901, 0.949, 0.6926, 0.949, 0.6926, 0.949, 0.6901, 0.949, 0.6816, 0.949, 0.6804, 0.949, 0.6804, 0.949, 0.6816, 0.9368, 0.6804, 0.9344, 0.6804, 0.9344, 0.6804, 0.9368, 0.6804, 0.9478, 0.6804, 0.9466, 0.6804, 0.9466, 0.6804, 0.9478, 0.6804, 0.949, 0.6877, 0.949, 0.6901, 0.949, 0.6901, 0.949, 0.6877, 0.9344, 0.6804, 0.9332, 0.6804, 0.9332, 0.6804, 0.9344, 0.6804, 0.949, 0.6853, 0.949, 0.6877, 0.949, 0.6877, 0.949, 0.6853, 0.9478, 0.6974, 0.949, 0.6974, 0.949, 0.6974, 0.9478, 0.6974, 0.9332, 0.6804, 0.9344, 0.6804, 0.9344, 0.6804, 0.9332, 0.6804, 0.932, 0.6804, 0.932, 0.6816, 0.932, 0.6816, 0.932, 0.6804, 0.4381, 0.3006, 0.4393, 0.3006, 0.4393, 0.3006, 0.4381, 0.3006, 0.4223, 0.3018, 0.4223, 0.3006, 0.4223, 0.3006, 0.4223, 0.3018, 0.4287, 0.441, 0.4287, 0.441, 0.4287, 0.441, 0.4287, 0.441, 0.4425, 0.8335, 0.4425, 0.8323, 0.4425, 0.8323, 0.4425, 0.8335, 0.4235, 0.3176, 0.4223, 0.3176, 0.4223, 0.3176, 0.4235, 0.3176, 0.4223, 0.3018, 0.4223, 0.3006, 0.4223, 0.3006, 0.4223, 0.3018, 0.4393, 0.3164, 0.4393, 0.3176, 0.4393, 0.3176, 0.4393, 0.3164, 0.4381, 0.3006, 0.4393, 0.3006, 0.4393, 0.3006, 0.4381, 0.3006, 0.4235, 0.3176, 0.4223, 0.3176, 0.4223, 0.3176, 0.4235, 0.3176, 0.4223, 0.3018, 0.4223, 0.3006, 0.4223, 0.3006, 0.4223, 0.3018, 0.4393, 0.3164, 0.4393, 0.3176, 0.4393, 0.3176, 0.4393, 0.3164, 0.4235, 0.3176, 0.4223, 0.3176, 0.4223, 0.3176, 0.4235, 0.3176, 0.4223, 0.3006, 0.4235, 0.3006, 0.4235, 0.3006, 0.4223, 0.3006, 0.4223, 0.3006, 0.4235, 0.3006, 0.4235, 0.3006, 0.4223, 0.3006, 0.4223, 0.3006, 0.4235, 0.3006, 0.4235, 0.3006, 0.4223, 0.3006, 0.4393, 0.3176, 0.4381, 0.3176, 0.4381, 0.3176, 0.4393, 0.3176, 0.4393, 0.3176, 0.4381, 0.3176, 0.4381, 0.3176, 0.4393, 0.3176, 0.4393, 0.3176, 0.4381, 0.3176, 0.4381, 0.3176, 0.4393, 0.3176, 0.4393, 0.3006, 0.4393, 0.3018, 0.4393, 0.3018, 0.4393, 0.3006, 0.4393, 0.3006, 0.4393, 0.3018, 0.4393, 0.3018, 0.4393, 0.3006, 0.4393, 0.3006, 0.4393, 0.3018, 0.4393, 0.3018, 0.4393, 0.3006, 0.4223, 0.3176, 0.4223, 0.3164, 0.4223, 0.3164, 0.4223, 0.3176, 0.4223, 0.3176, 0.4223, 0.3164, 0.4223, 0.3164, 0.4223, 0.3176, 0.4223, 0.3176, 0.4223, 0.3164, 0.4223, 0.3164, 0.4223, 0.3176, 0.4223, 0.3176, 0.4223, 0.3164, 0.4223, 0.3164, 0.4223, 0.3176, 0.4393, 0.3006, 0.4393, 0.3018, 0.4393, 0.3018, 0.4393, 0.3006, 0.4393, 0.3176, 0.4381, 0.3176, 0.4381, 0.3176, 0.4393, 0.3176, 0.4223, 0.3006, 0.4235, 0.3006, 0.4235, 0.3006, 0.4223, 0.3006, 0.4235, 0.3176, 0.4223, 0.3176, 0.4223, 0.3176, 0.4235, 0.3176, 0.4381, 0.3006, 0.4393, 0.3006, 0.4393, 0.3006, 0.4381, 0.3006, 0.4393, 0.3164, 0.4393, 0.3176, 0.4393, 0.3176, 0.4393, 0.3164, 0.4223, 0.3018, 0.4223, 0.3006, 0.4223, 0.3006, 0.4223, 0.3018, 0.4393, 0.3006, 0.4381, 0.3006, 0.4223, 0.3006, 0.4393, 0.3006, 0.4223, 0.3018, 0.4223, 0.3018, 0.4223, 0.3018, 0.4223, 0.3018, 0.4393, 0.3018, 0.4393, 0.3018, 0.4393, 0.3018, 0.4393, 0.3018, 0.4381, 0.3006, 0.4381, 0.3006, 0.4381, 0.3006, 0.4381, 0.3006, 0.4267, 0.8165, 0.4255, 0.8165, 0.4255, 0.8165, 0.4267, 0.8165, 0.4393, 0.3018, 0.4393, 0.3018, 0.4393, 0.3018, 0.4393, 0.3018, 0.4223, 0.3018, 0.4223, 0.3018, 0.4223, 0.3018, 0.4223, 0.3018, 0.4255, 0.8335, 0.4255, 0.8323, 0.4255, 0.8323, 0.4255, 0.8335, 0.4381, 0.3006, 0.4381, 0.3006, 0.4381, 0.3006, 0.4381, 0.3006, 0.4413, 0.8335, 0.4425, 0.8335, 0.4425, 0.8335, 0.4413, 0.8335, 0.4223, 0.3018, 0.4223, 0.3018, 0.4223, 0.3018, 0.4223, 0.3018, 0.4223, 0.3018, 0.4223, 0.3018, 0.4223, 0.3018, 0.4223, 0.3018, 0.4223, 0.3164, 0.4223, 0.3164, 0.4223, 0.3164, 0.4223, 0.3164, 0.4255, 0.8165, 0.4267, 0.8165, 0.4267, 0.8165, 0.4255, 0.8165, 0.4425, 0.8165, 0.4425, 0.8177, 0.4425, 0.8177, 0.4425, 0.8165, 0.4381, 0.3006, 0.4381, 0.3006, 0.4381, 0.3006, 0.4381, 0.3006, 0.4393, 0.3164, 0.4393, 0.3164, 0.4393, 0.3164, 0.4393, 0.3164, 0.4452, 0.3188, 0.4476, 0.3188, 0.4476, 0.32, 0.4452, 0.32, 0.4452, 0.32, 0.4476, 0.32, 0.4476, 0.3224, 0.4452, 0.3224, 0.9692, 0.6903, 0.9692, 0.6928, 0.9692, 0.6928, 0.9692, 0.6903, 0.4452, 0.3249, 0.4476, 0.3249, 0.4476, 0.3273, 0.4452, 0.3273, 0.4452, 0.3273, 0.4476, 0.3273, 0.4476, 0.3297, 0.4452, 0.3297, 0.9415, 0.7038, 0.9391, 0.7038, 0.9391, 0.7038, 0.9415, 0.7038, 0.4428, 0.3188, 0.4452, 0.3188, 0.4452, 0.32, 0.4428, 0.32, 0.4428, 0.32, 0.4452, 0.32, 0.4452, 0.3224, 0.4428, 0.3224, 0.4428, 0.3224, 0.4452, 0.3224, 0.4452, 0.3249, 0.4428, 0.3249, 0.4428, 0.3249, 0.4452, 0.3249, 0.4452, 0.3273, 0.4428, 0.3273, 0.4428, 0.3273, 0.4452, 0.3273, 0.4452, 0.3297, 0.4428, 0.3297, 0.4428, 0.3297, 0.4452, 0.3297, 0.4452, 0.3322, 0.4428, 0.3322, 0.4403, 0.3188, 0.4428, 0.3188, 0.4428, 0.32, 0.4403, 0.32, 0.4403, 0.32, 0.4428, 0.32, 0.4428, 0.3224, 0.4403, 0.3224, 0.4403, 0.3224, 0.4428, 0.3224, 0.4428, 0.3249, 0.4403, 0.3249, 0.4403, 0.3249, 0.4428, 0.3249, 0.4428, 0.3273, 0.4403, 0.3273, 0.4403, 0.3273, 0.4428, 0.3273, 0.4428, 0.3297, 0.4403, 0.3297, 0.4403, 0.3297, 0.4428, 0.3297, 0.4428, 0.3322, 0.4403, 0.3322, 0.4379, 0.3188, 0.4403, 0.3188, 0.4403, 0.32, 0.4379, 0.32, 0.4379, 0.32, 0.4403, 0.32, 0.4403, 0.3224, 0.4379, 0.3224, 0.4379, 0.3224, 0.4403, 0.3224, 0.4403, 0.3249, 0.4379, 0.3249, 0.4379, 0.3249, 0.4403, 0.3249, 0.4403, 0.3273, 0.4379, 0.3273, 0.4338, 0.68, 0.4347, 0.68, 0.4346, 0.6803, 0.4349, 0.6806, 0.4354, 0.6805, 0.4354, 0.6816, 0.4338, 0.6816, 0.4378, 0.6824, 0.4354, 0.6824, 0.4354, 0.6824, 0.4378, 0.6824, 0.4355, 0.3188, 0.4379, 0.3188, 0.4379, 0.32, 0.4355, 0.32, 0.4355, 0.32, 0.4379, 0.32, 0.4379, 0.3224, 0.4355, 0.3224, 0.9692, 0.6928, 0.9668, 0.6928, 0.9668, 0.6928, 0.9692, 0.6928, 0.4355, 0.3249, 0.4379, 0.3249, 0.4379, 0.3273, 0.4355, 0.3273, 0.4338, 0.6784, 0.4354, 0.6784, 0.4347, 0.68, 0.4338, 0.68, 0.4354, 0.68, 0.437, 0.68, 0.4354, 0.6805, 0.4343, 0.3188, 0.4355, 0.3188, 0.4355, 0.32, 0.4343, 0.32, 0.4343, 0.32, 0.4355, 0.32, 0.4355, 0.3224, 0.4343, 0.3224, 0.4343, 0.3224, 0.4355, 0.3224, 0.4355, 0.3249, 0.4343, 0.3249, 0.4343, 0.3249, 0.4355, 0.3249, 0.4355, 0.3273, 0.4343, 0.3273, 0.4343, 0.3273, 0.4355, 0.3273, 0.4355, 0.3297, 0.4343, 0.3297, 0.4343, 0.3297, 0.4355, 0.3297, 0.4355, 0.3322, 0.4343, 0.3322, 0.9391, 0.7038, 0.9391, 0.7026, 0.9391, 0.7026, 0.9391, 0.7038, 0.4476, 0.3273, 0.4489, 0.3273, 0.4489, 0.3297, 0.4476, 0.3297, 0.4476, 0.3249, 0.4489, 0.3249, 0.4489, 0.3273, 0.4476, 0.3273, 0.4476, 0.3224, 0.4489, 0.3224, 0.4489, 0.3249, 0.4476, 0.3249, 0.4476, 0.32, 0.4489, 0.32, 0.4489, 0.3224, 0.4476, 0.3224, 0.4476, 0.3188, 0.4489, 0.3188, 0.4489, 0.32, 0.4476, 0.32, 0.9415, 0.7001, 0.9427, 0.7001, 0.9427, 0.7001, 0.9415, 0.7001, 0.9427, 0.7038, 0.9415, 0.7038, 0.9415, 0.7038, 0.9427, 0.7038, 0.4428, 0.3322, 0.4452, 0.3322, 0.4452, 0.3334, 0.4428, 0.3334, 0.4403, 0.3322, 0.4428, 0.3322, 0.4428, 0.3334, 0.4403, 0.3334, 0.4379, 0.3322, 0.4403, 0.3322, 0.4403, 0.3334, 0.4379, 0.3334, 0.4355, 0.3322, 0.4379, 0.3322, 0.4379, 0.3334, 0.4355, 0.3334, 0.4343, 0.3322, 0.4355, 0.3322, 0.4355, 0.3334, 0.4343, 0.3334, 0.4275, 0.3448, 0.4287, 0.3448, 0.4287, 0.3448, 0.4275, 0.3448, 0.425, 0.3448, 0.4275, 0.3448, 0.4275, 0.3448, 0.425, 0.3448, 0.425, 0.3473, 0.425, 0.3448, 0.425, 0.3448, 0.425, 0.3473, 0.4256, 0.348, 0.4275, 0.348, 0.4275, 0.3485, 0.425, 0.3485, 0.4275, 0.348, 0.4282, 0.348, 0.4287, 0.3485, 0.4275, 0.3485, 0.4282, 0.348, 0.4282, 0.3473, 0.4287, 0.3473, 0.4287, 0.3485, 0.4256, 0.3473, 0.4256, 0.348, 0.425, 0.3485, 0.425, 0.3473, 0.4282, 0.3473, 0.4282, 0.3454, 0.4287, 0.3448, 0.4287, 0.3473, 0.4282, 0.3454, 0.4275, 0.3454, 0.4275, 0.3448, 0.4287, 0.3448, 0.4275, 0.3454, 0.4256, 0.3454, 0.425, 0.3448, 0.4275, 0.3448, 0.4256, 0.3454, 0.4256, 0.3473, 0.425, 0.3473, 0.425, 0.3448, 0.4205, 0.1835, 0.4224, 0.1835, 0.4224, 0.1842, 0.4205, 0.1842, 0.4224, 0.1835, 0.4231, 0.1835, 0.4231, 0.1842, 0.4224, 0.1842, 0.4224, 0.1816, 0.4231, 0.1816, 0.4231, 0.1835, 0.4224, 0.1835, 0.4205, 0.1816, 0.4224, 0.1816, 0.4224, 0.1835, 0.4205, 0.1835, 0.4282, 0.3473, 0.4282, 0.348, 0.4282, 0.348, 0.4282, 0.3473, 0.4275, 0.348, 0.4256, 0.348, 0.4256, 0.348, 0.4275, 0.348, 0.4256, 0.3473, 0.4256, 0.3454, 0.4256, 0.3454, 0.4256, 0.3473, 0.4275, 0.3454, 0.4282, 0.3454, 0.4282, 0.3454, 0.4275, 0.3454, 0.9668, 0.6903, 0.9692, 0.6903, 0.9692, 0.6928, 0.9668, 0.6928, 0.9571, 0.6903, 0.9595, 0.6903, 0.9595, 0.6928, 0.9571, 0.6928, 0.9595, 0.6903, 0.9595, 0.6928, 0.9595, 0.6928, 0.9595, 0.6903, 0.9571, 0.6903, 0.9595, 0.6903, 0.9595, 0.6903, 0.9571, 0.6903, 0.9668, 0.6903, 0.9692, 0.6903, 0.9692, 0.6903, 0.9668, 0.6903, 0.9668, 0.6928, 0.9668, 0.6903, 0.9668, 0.6903, 0.9668, 0.6928, 0.9571, 0.6928, 0.9571, 0.6903, 0.9571, 0.6903, 0.9571, 0.6928, 0.9595, 0.6928, 0.9571, 0.6928, 0.9571, 0.6928, 0.9595, 0.6928, 0.9595, 0.6928, 0.9571, 0.6928, 0.9571, 0.6928, 0.9595, 0.6928, 0.9571, 0.6928, 0.9571, 0.6903, 0.9571, 0.6903, 0.9571, 0.6928, 0.9571, 0.6903, 0.9595, 0.6903, 0.9595, 0.6903, 0.9571, 0.6903, 0.9595, 0.6903, 0.9595, 0.6928, 0.9595, 0.6928, 0.9595, 0.6903, 0.9668, 0.6928, 0.9668, 0.6903, 0.9668, 0.6903, 0.9668, 0.6928, 0.9668, 0.6903, 0.9692, 0.6903, 0.9692, 0.6903, 0.9668, 0.6903, 0.9692, 0.6928, 0.9668, 0.6928, 0.9668, 0.6928, 0.9692, 0.6928, 0.9692, 0.6903, 0.9692, 0.6928, 0.9692, 0.6928, 0.9692, 0.6903, 0.9595, 0.6903, 0.9595, 0.6928, 0.9595, 0.6928, 0.9595, 0.6903, 0.9571, 0.6903, 0.9595, 0.6903, 0.9595, 0.6903, 0.9571, 0.6903, 0.9571, 0.6928, 0.9571, 0.6903, 0.9571, 0.6903, 0.9571, 0.6928, 0.9595, 0.6928, 0.9571, 0.6928, 0.9571, 0.6928, 0.9595, 0.6928, 0.9692, 0.6903, 0.9692, 0.6928, 0.9692, 0.6928, 0.9692, 0.6903, 0.9692, 0.6928, 0.9668, 0.6928, 0.9668, 0.6928, 0.9692, 0.6928, 0.9668, 0.6903, 0.9692, 0.6903, 0.9692, 0.6903, 0.9668, 0.6903, 0.9668, 0.6928, 0.9668, 0.6903, 0.9668, 0.6903, 0.9668, 0.6928, 0.4265, 0.4257, 0.4265, 0.4257, 0.4276, 0.4257, 0.4265, 0.4282, 0.4276, 0.4282, 0.4276, 0.4282, 0.4213, 0.4282, 0.4203, 0.4282, 0.4203, 0.4257, 0.4213, 0.4257, 0.4213, 0.4282, 0.4213, 0.4257, 0.4203, 0.4257, 0.4203, 0.4282, 0.4354, 0.6775, 0.4378, 0.6775, 0.4378, 0.6775, 0.4354, 0.6775, 0.4378, 0.6775, 0.4378, 0.68, 0.4378, 0.68, 0.4378, 0.6775, 0.433, 0.6824, 0.433, 0.68, 0.433, 0.68, 0.433, 0.6824, 0.4354, 0.6824, 0.433, 0.6824, 0.433, 0.6824, 0.4354, 0.6824, 0.4378, 0.68, 0.4378, 0.6824, 0.4378, 0.6824, 0.4378, 0.68, 0.4354, 0.6784, 0.437, 0.6784, 0.437, 0.68, 0.4354, 0.68, 0.433, 0.68, 0.433, 0.6775, 0.433, 0.6775, 0.433, 0.68, 0.4338, 0.6784, 0.4338, 0.68, 0.433, 0.68, 0.433, 0.6775, 0.4338, 0.68, 0.4338, 0.6816, 0.433, 0.6824, 0.433, 0.68, 0.4378, 0.6775, 0.4378, 0.68, 0.437, 0.68, 0.437, 0.6784, 0.4378, 0.68, 0.4378, 0.6824, 0.437, 0.6816, 0.437, 0.68, 0.437, 0.6784, 0.4354, 0.6784, 0.4354, 0.6775, 0.4378, 0.6775, 0.4378, 0.6824, 0.4354, 0.6824, 0.4354, 0.6816, 0.437, 0.6816, 0.4354, 0.6784, 0.4338, 0.6784, 0.433, 0.6775, 0.4354, 0.6775, 0.4354, 0.6824, 0.433, 0.6824, 0.4338, 0.6816, 0.4354, 0.6816, 0.433, 0.6775, 0.4354, 0.6775, 0.4354, 0.6775, 0.433, 0.6775, 0.9563, 0.6979, 0.9563, 0.6976, 0.9563, 0.6976, 0.9563, 0.6979, 0.4447, 0.4308, 0.4447, 0.4305, 0.4447, 0.4305, 0.4447, 0.4308, 0.4347, 0.68, 0.4354, 0.6784, 0.4354, 0.68, 0.4354, 0.6805, 0.437, 0.68, 0.437, 0.6816, 0.4354, 0.6816, 0.4455, 0.4311, 0.445, 0.4311, 0.445, 0.4311, 0.4455, 0.4311, 0.4447, 0.4305, 0.4455, 0.4305, 0.4455, 0.4305, 0.4447, 0.4305, 0.445, 0.4311, 0.4447, 0.4308, 0.4447, 0.4308, 0.445, 0.4311, 0.4455, 0.4305, 0.4455, 0.4311, 0.4455, 0.4311, 0.4455, 0.4305, 0.9563, 0.6979, 0.9563, 0.6976, 0.9563, 0.6976, 0.9563, 0.6979, 0.957, 0.6982, 0.9566, 0.6982, 0.9566, 0.6982, 0.957, 0.6982, 0.9563, 0.6976, 0.957, 0.6976, 0.957, 0.6976, 0.9563, 0.6976, 0.9566, 0.6982, 0.9563, 0.6979, 0.9563, 0.6979, 0.9566, 0.6982, 0.957, 0.6976, 0.957, 0.6982, 0.957, 0.6982, 0.957, 0.6976, 0.957, 0.6982, 0.9566, 0.6982, 0.9563, 0.6979, 0.9563, 0.6976, 0.957, 0.6976, 0.957, 0.6982, 0.9566, 0.6982, 0.9566, 0.6982, 0.957, 0.6982, 0.9563, 0.6976, 0.957, 0.6976, 0.957, 0.6976, 0.9563, 0.6976, 0.9566, 0.6982, 0.9563, 0.6979, 0.9563, 0.6979, 0.9566, 0.6982, 0.957, 0.6976, 0.957, 0.6982, 0.957, 0.6982, 0.957, 0.6976, 0.4276, 0.4282, 0.4276, 0.4257, 0.4265, 0.4257, 0.4265, 0.4282, 0.426, 0.4282, 0.426, 0.4257, 0.4255, 0.4257, 0.4255, 0.4282, 0.425, 0.4282, 0.425, 0.4257, 0.4244, 0.4257, 0.4244, 0.4282, 0.4239, 0.4282, 0.4239, 0.4257, 0.4234, 0.4257, 0.4234, 0.4282, 0.4229, 0.4282, 0.4229, 0.4257, 0.4224, 0.4257, 0.4224, 0.4282, 0.4218, 0.4282, 0.4218, 0.4257, 0.4213, 0.4257, 0.4213, 0.4282, 0.4276, 0.4282, 0.4265, 0.4282, 0.4265, 0.4257, 0.4276, 0.4257, 0.426, 0.4282, 0.4255, 0.4282, 0.4255, 0.4257, 0.426, 0.4257, 0.425, 0.4282, 0.4244, 0.4282, 0.4244, 0.4257, 0.425, 0.4257, 0.4239, 0.4282, 0.4234, 0.4282, 0.4234, 0.4257, 0.4239, 0.4257, 0.4229, 0.4282, 0.4224, 0.4282, 0.4224, 0.4257, 0.4229, 0.4257, 0.4218, 0.4282, 0.4213, 0.4282, 0.4213, 0.4257, 0.4218, 0.4257, 0.4203, 0.4282, 0.4213, 0.4282, 0.4213, 0.4282, 0.4218, 0.4282, 0.4218, 0.4282, 0.4224, 0.4282, 0.4224, 0.4282, 0.4229, 0.4282, 0.4229, 0.4282, 0.4234, 0.4282, 0.4234, 0.4282, 0.4239, 0.4282, 0.4239, 0.4282, 0.4244, 0.4282, 0.4244, 0.4282, 0.425, 0.4282, 0.425, 0.4282, 0.4255, 0.4282, 0.4255, 0.4282, 0.426, 0.4282, 0.426, 0.4282, 0.4265, 0.4282, 0.4265, 0.4282, 0.4213, 0.4257, 0.4213, 0.4257, 0.4203, 0.4257, 0.4218, 0.4257, 0.4224, 0.4257, 0.4224, 0.4257, 0.4218, 0.4257, 0.4229, 0.4257, 0.4234, 0.4257, 0.4234, 0.4257, 0.4229, 0.4257, 0.4239, 0.4257, 0.4244, 0.4257, 0.4244, 0.4257, 0.4239, 0.4257, 0.425, 0.4257, 0.4255, 0.4257, 0.4255, 0.4257, 0.425, 0.4257, 0.426, 0.4257, 0.4265, 0.4257, 0.4265, 0.4257, 0.426, 0.4257, 0.426, 0.4257, 0.4265, 0.4257, 0.4265, 0.4257, 0.426, 0.4257, 0.4355, 0.194, 0.4361, 0.194, 0.4361, 0.194, 0.4355, 0.194, 0.4355, 0.194, 0.4361, 0.194, 0.4361, 0.194, 0.4355, 0.194, 0.425, 0.4257, 0.4255, 0.4257, 0.4255, 0.4257, 0.425, 0.4257, 0.4345, 0.194, 0.435, 0.194, 0.435, 0.194, 0.4345, 0.194, 0.425, 0.4257, 0.4255, 0.4257, 0.4255, 0.4257, 0.425, 0.4257, 0.4239, 0.4257, 0.4244, 0.4257, 0.4244, 0.4257, 0.4239, 0.4257, 0.4239, 0.4257, 0.4244, 0.4257, 0.4244, 0.4257, 0.4239, 0.4257, 0.4239, 0.4257, 0.4244, 0.4257, 0.4244, 0.4257, 0.4239, 0.4257, 0.4229, 0.4257, 0.4234, 0.4257, 0.4234, 0.4257, 0.4229, 0.4257, 0.4261, 0.1892, 0.4266, 0.1892, 0.4266, 0.1892, 0.4261, 0.1892, 0.4261, 0.1892, 0.4266, 0.1892, 0.4266, 0.1892, 0.4261, 0.1892, 0.4218, 0.4257, 0.4224, 0.4257, 0.4224, 0.4257, 0.4218, 0.4257, 0.4456, 0.44, 0.4462, 0.44, 0.4462, 0.44, 0.4456, 0.44, 0.4456, 0.44, 0.4462, 0.44, 0.4462, 0.44, 0.4456, 0.44, 0.4462, 0.44, 0.4467, 0.44, 0.4467, 0.44, 0.4462, 0.44, 0.4255, 0.1892, 0.4261, 0.1892, 0.4261, 0.1892, 0.4255, 0.1892, 0.4224, 0.4257, 0.4229, 0.4257, 0.4229, 0.4257, 0.4224, 0.4257, 0.4224, 0.4257, 0.4229, 0.4257, 0.4229, 0.4257, 0.4224, 0.4257, 0.4224, 0.4282, 0.4224, 0.4282, 0.4229, 0.4282, 0.4229, 0.4282, 0.4234, 0.4282, 0.4229, 0.4282, 0.4229, 0.4257, 0.4234, 0.4257, 0.4234, 0.4282, 0.4234, 0.4257, 0.4229, 0.4257, 0.4229, 0.4282, 0.4245, 0.1892, 0.425, 0.1892, 0.425, 0.1892, 0.4245, 0.1892, 0.4483, 0.2035, 0.4488, 0.2035, 0.4488, 0.2035, 0.4483, 0.2035, 0.4213, 0.4257, 0.4218, 0.4257, 0.4218, 0.4257, 0.4213, 0.4257, 0.4213, 0.4257, 0.4218, 0.4257, 0.4218, 0.4257, 0.4213, 0.4257, 0.4213, 0.4282, 0.4213, 0.4282, 0.4218, 0.4282, 0.4218, 0.4282, 0.4224, 0.4282, 0.4218, 0.4282, 0.4218, 0.4257, 0.4224, 0.4257, 0.4224, 0.4282, 0.4224, 0.4257, 0.4218, 0.4257, 0.4218, 0.4282, 0.4472, 0.44, 0.4477, 0.44, 0.4477, 0.44, 0.4472, 0.44, 0.4504, 0.2035, 0.4509, 0.2035, 0.4509, 0.2035, 0.4504, 0.2035, 0.4234, 0.4257, 0.4239, 0.4257, 0.4239, 0.4257, 0.4234, 0.4257, 0.4234, 0.4257, 0.4239, 0.4257, 0.4239, 0.4257, 0.4234, 0.4257, 0.4234, 0.4282, 0.4234, 0.4282, 0.4239, 0.4282, 0.4239, 0.4282, 0.4244, 0.4282, 0.4239, 0.4282, 0.4239, 0.4257, 0.4244, 0.4257, 0.4244, 0.4282, 0.4244, 0.4257, 0.4239, 0.4257, 0.4239, 0.4282, 0.434, 0.194, 0.4345, 0.194, 0.4345, 0.194, 0.434, 0.194, 0.434, 0.194, 0.4345, 0.194, 0.4345, 0.194, 0.434, 0.194, 0.4244, 0.4257, 0.425, 0.4257, 0.425, 0.4257, 0.4244, 0.4257, 0.4244, 0.4257, 0.425, 0.4257, 0.425, 0.4257, 0.4244, 0.4257, 0.4244, 0.4282, 0.4244, 0.4282, 0.425, 0.4282, 0.425, 0.4282, 0.4255, 0.4282, 0.425, 0.4282, 0.425, 0.4257, 0.4255, 0.4257, 0.4255, 0.4282, 0.4255, 0.4257, 0.425, 0.4257, 0.425, 0.4282, 0.435, 0.194, 0.4355, 0.194, 0.4355, 0.194, 0.435, 0.194, 0.4255, 0.4257, 0.426, 0.4257, 0.426, 0.4257, 0.4255, 0.4257, 0.4255, 0.4257, 0.426, 0.4257, 0.426, 0.4257, 0.4255, 0.4257, 0.4255, 0.4257, 0.426, 0.4257, 0.426, 0.4257, 0.4255, 0.4257, 0.4255, 0.4282, 0.4255, 0.4282, 0.426, 0.4282, 0.426, 0.4282, 0.4265, 0.4282, 0.426, 0.4282, 0.426, 0.4257, 0.4265, 0.4257, 0.4265, 0.4282, 0.4265, 0.4257, 0.426, 0.4257, 0.426, 0.4282, 0.4203, 0.4257, 0.4203, 0.4257, 0.4213, 0.4257, 0.4203, 0.4257, 0.4213, 0.4257, 0.4213, 0.4257, 0.4203, 0.4257, 0.4213, 0.4257, 0.4213, 0.4257, 0.4213, 0.4257, 0.4213, 0.4257, 0.4203, 0.4257, 0.4265, 0.4257, 0.4265, 0.4257, 0.4276, 0.4257, 0.4276, 0.4257, 0.4276, 0.4257, 0.4265, 0.4257, 0.4276, 0.4257, 0.4265, 0.4257, 0.4265, 0.4257, 0.4276, 0.4257, 0.4265, 0.4257, 0.4265, 0.4257, 0.4265, 0.4282, 0.4265, 0.4282, 0.4276, 0.4282, 0.4203, 0.4282, 0.4203, 0.4282, 0.4213, 0.4282])
me_plane_003.materials.append(mat_material_002)
me_plane_003.update()
me_plane_002 = bpy.data.meshes.new('Plane.002')
me_plane_002.from_pydata([(2.167, 2.383, 0.09907), (-2.147, 2.383, 0.09907), (2.167, 2.383, 2.099), (-2.147, 2.383, 2.099), (0.009316, -2.442, 0.06069), (2.009, -2.442, 0.06069), (0.009316, -2.442, 2.061), (2.009, -2.442, 2.061), (-2.446, -2.24, 0.1501), (-2.446, 2.073, 0.1501), (-2.446, -2.24, 2.15), (-2.446, 2.073, 2.15)], [], [(0, 1, 3, 2), (4, 5, 7, 6), (8, 10, 11, 9)])
_uv = me_plane_002.uv_layers.new(name='UVMap')
_uv.uv.foreach_set('vector', [0.4574, 0.2134, 0.4346, 0.2134, 0.4346, 0.1906, 0.4574, 0.1906, 0.4574, 0.2134, 0.4346, 0.2134, 0.4346, 0.1906, 0.4574, 0.1906, 0.4574, 0.2134, 0.4574, 0.1906, 0.4346, 0.1906, 0.4346, 0.2134])
me_plane_002.materials.append(mat_material_003)
me_plane_002.update()

# ---- objects
ob_plane = bpy.data.objects.new('Plane', me_plane_003)
ob_plane_003 = bpy.data.objects.new('Plane.003', me_plane_002)

# ---- transforms, parenting, visibility, modifiers, constraints
ob_plane.location = (0.0, 0.0, 0.0)
ob_plane_003.location = (0.0, 0.0, 0.0)

# ---- collection membership
col_collection.objects.link(ob_plane)
col_collection.objects.link(ob_plane_003)

# ---- scene / render settings (as saved in the file)
scene.frame_start = 1; scene.frame_end = 250; scene.frame_set(210)
scene.render.engine = 'BLENDER_EEVEE_NEXT'
scene.cycles.sampling_pattern = 'TABULATED_SOBOL'
scene.view_settings.view_transform = 'Filmic'
bpy.context.view_layer.update()

# ---- added for rendering (the .blend has no active camera and no usable light): camera, sun
cam_auto = bpy.data.cameras.new('AutoCamera')
cam_auto.lens = 50.0
cam_auto.sensor_width = 36.0
cam_auto.clip_end = 1000.0
ob_auto_camera = bpy.data.objects.new('AutoCamera', cam_auto)
scene.collection.objects.link(ob_auto_camera)
ob_auto_camera.location = (9.42772, -11.8122, 10.2818)
ob_auto_camera.rotation_euler = (1.09748, -7.21219e-08, 0.694738)
scene.camera = ob_auto_camera
light_auto_sun = bpy.data.lights.new('AutoSun', 'SUN')
light_auto_sun.energy = 3.0
light_auto_sun.angle = 0.0523599
ob_auto_sun = bpy.data.objects.new('AutoSun', light_auto_sun)
scene.collection.objects.link(ob_auto_sun)
ob_auto_sun.rotation_euler = (0.872665, 0.174533, 0.523599)
bpy.context.view_layer.update()
